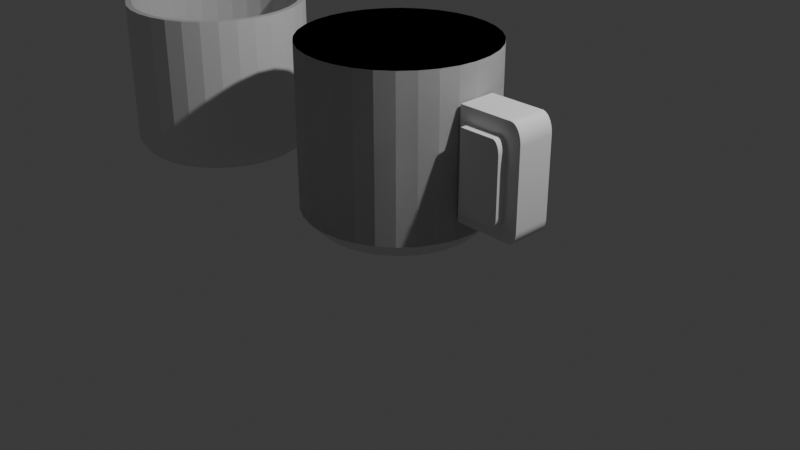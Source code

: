 # Source: taza.blend  (saved by Blender 4.4.30; exported with 4.5.12 LTS)
import bpy
from mathutils import Matrix  # noqa: F401  (used for matrix-valued properties, if any)

bpy.ops.wm.read_factory_settings(use_empty=True)
scene = bpy.context.scene
scene.name = 'Scene'

# ---- collections
col_collection = bpy.data.collections.new('Collection'); scene.collection.children.link(col_collection)

# ---- world
world_world = bpy.data.worlds.new('World'); scene.world = world_world
world_world.use_nodes = True; world_world.node_tree.nodes.clear()
_N = world_world.node_tree.nodes; _L = world_world.node_tree.links
n0 = _N.new('ShaderNodeOutputWorld'); n0.name = 'World Output'; n0.location = (300, 300)
n1 = _N.new('ShaderNodeBackground'); n1.name = 'Background'; n1.location = (10, 300)
n1.inputs[0].default_value = (0.05088, 0.05088, 0.05088, 1.0)
_L.new(n1.outputs[0], n0.inputs[0])
n0.is_active_output = True
world_world.color = (0.05088, 0.05088, 0.05088)
world_world.sun_shadow_jitter_overblur = 0.0

# ---- cameras
cam_camera = bpy.data.cameras.new('Camera')
cam_camera.clip_end = 100.0
cam_camera.ortho_scale = 7.314

# ---- lights
light_light = bpy.data.lights.new('Light', 'POINT')
light_light.energy = 1000.0
light_light.shadow_soft_size = 0.1

# ---- meshes
me_cylinder = bpy.data.meshes.new('Cylinder')
me_cylinder.from_pydata([(0.0, 1.0, -1.0), (0.0, 1.0, 1.0), (0.1951, 0.9808, -1.0), (0.1951, 0.9808, 1.0), (0.3827, 0.9239, -1.0), (0.3827, 0.9239, 1.0), (0.5556, 0.8315, -1.0), (0.5556, 0.8315, 1.0), (0.7071, 0.7071, -1.0), (0.7071, 0.7071, 1.0), (0.8315, 0.5556, -1.0), (0.8315, 0.5556, 1.0), (0.9239, 0.3827, -1.0), (0.9239, 0.3827, 1.0), (0.9808, 0.1951, -1.0), (0.9808, 0.1951, 1.0), (1.0, 0.0, -1.0), (1.0, 0.0, 1.0), (0.9808, -0.1951, -1.0), (0.9808, -0.1951, 1.0), (0.9239, -0.3827, -1.0), (0.9239, -0.3827, 1.0), (0.8315, -0.5556, -1.0), (0.8315, -0.5556, 1.0), (0.7071, -0.7071, -1.0), (0.7071, -0.7071, 1.0), (0.5556, -0.8315, -1.0), (0.5556, -0.8315, 1.0), (0.3827, -0.9239, -1.0), (0.3827, -0.9239, 1.0), (0.1951, -0.9808, -1.0), (0.1951, -0.9808, 1.0), (0.0, -1.0, -1.0), (0.0, -1.0, 1.0), (-0.1951, -0.9808, -1.0), (-0.1951, -0.9808, 1.0), (-0.3827, -0.9239, -1.0), (-0.3827, -0.9239, 1.0), (-0.5556, -0.8315, -1.0), (-0.5556, -0.8315, 1.0), (-0.7071, -0.7071, -1.0), (-0.7071, -0.7071, 1.0), (-0.8315, -0.5556, -1.0), (-0.8315, -0.5556, 1.0), (-0.9239, -0.3827, -1.0), (-0.9239, -0.3827, 1.0), (-0.9808, -0.1951, -1.0), (-0.9808, -0.1951, 1.0), (-1.0, 0.0, -1.0), (-1.0, 0.0, 1.0), (-0.9808, 0.1951, -1.0), (-0.9808, 0.1951, 1.0), (-0.9239, 0.3827, -1.0), (-0.9239, 0.3827, 1.0), (-0.8315, 0.5556, -1.0), (-0.8315, 0.5556, 1.0), (-0.7071, 0.7071, -1.0), (-0.7071, 0.7071, 1.0), (-0.5556, 0.8315, -1.0), (-0.5556, 0.8315, 1.0), (-0.3827, 0.9239, -1.0), (-0.3827, 0.9239, 1.0), (-0.1951, 0.9808, -1.0), (-0.1951, 0.9808, 1.0), (0.0, 1.0, -1.0), (0.0, 1.0, 1.0), (0.1951, 0.9808, -1.0), (0.1951, 0.9808, 1.0), (0.3827, 0.9239, -1.0), (0.3827, 0.9239, 1.0), (0.5556, 0.8315, -1.0), (0.5556, 0.8315, 1.0), (0.7071, 0.7071, -1.0), (0.7071, 0.7071, 1.0), (0.8315, 0.5556, -1.0), (0.8315, 0.5556, 1.0), (0.9239, 0.3827, -1.0), (0.9239, 0.3827, 1.0), (0.9808, 0.1951, -1.0), (0.9808, 0.1951, 1.0), (1.0, 0.0, -1.0), (1.0, 0.0, 1.0), (0.9808, -0.1951, -1.0), (0.9808, -0.1951, 1.0), (0.9239, -0.3827, -1.0), (0.9239, -0.3827, 1.0), (0.8315, -0.5556, -1.0), (0.8315, -0.5556, 1.0), (0.7071, -0.7071, -1.0), (0.7071, -0.7071, 1.0), (0.5556, -0.8315, -1.0), (0.5556, -0.8315, 1.0), (0.3827, -0.9239, -1.0), (0.3827, -0.9239, 1.0), (0.1951, -0.9808, -1.0), (0.1951, -0.9808, 1.0), (0.0, -1.0, -1.0), (0.0, -1.0, 1.0), (-0.1951, -0.9808, -1.0), (-0.1951, -0.9808, 1.0), (-0.3827, -0.9239, -1.0), (-0.3827, -0.9239, 1.0), (-0.5556, -0.8315, -1.0), (-0.5556, -0.8315, 1.0), (-0.7071, -0.7071, -1.0), (-0.7071, -0.7071, 1.0), (-0.8315, -0.5556, -1.0), (-0.8315, -0.5556, 1.0), (-0.9239, -0.3827, -1.0), (-0.9239, -0.3827, 1.0), (-0.9808, -0.1951, -1.0), (-0.9808, -0.1951, 1.0), (-1.0, 0.0, -1.0), (-1.0, 0.0, 1.0), (-0.9808, 0.1951, -1.0), (-0.9808, 0.1951, 1.0), (-0.9239, 0.3827, -1.0), (-0.9239, 0.3827, 1.0), (-0.8315, 0.5556, -1.0), (-0.8315, 0.5556, 1.0), (-0.7071, 0.7071, -1.0), (-0.7071, 0.7071, 1.0), (-0.5556, 0.8315, -1.0), (-0.5556, 0.8315, 1.0), (-0.3827, 0.9239, -1.0), (-0.3827, 0.9239, 1.0), (-0.1951, 0.9808, -1.0), (-0.1951, 0.9808, 1.0), (0.0, 1.0, -1.0), (0.0, 1.0, 1.0), (0.1951, 0.9808, -1.0), (0.1951, 0.9808, 1.0), (0.3827, 0.9239, -1.0), (0.3827, 0.9239, 1.0), (0.5556, 0.8315, -1.0), (0.5556, 0.8315, 1.0), (0.7071, 0.7071, -1.0), (0.7071, 0.7071, 1.0), (0.8315, 0.5556, -1.0), (0.8315, 0.5556, 1.0), (0.9239, 0.3827, -1.0), (0.9239, 0.3827, 1.0), (0.9808, 0.1951, -1.0), (0.9808, 0.1951, 1.0), (1.0, 0.0, -1.0), (1.0, 0.0, 1.0), (0.9808, -0.1951, -1.0), (0.9808, -0.1951, 1.0), (0.9239, -0.3827, -1.0), (0.9239, -0.3827, 1.0), (0.8315, -0.5556, -1.0), (0.8315, -0.5556, 1.0), (0.7071, -0.7071, -1.0), (0.7071, -0.7071, 1.0), (0.5556, -0.8315, -1.0), (0.5556, -0.8315, 1.0), (0.3827, -0.9239, -1.0), (0.3827, -0.9239, 1.0), (0.1951, -0.9808, -1.0), (0.1951, -0.9808, 1.0), (0.0, -1.0, -1.0), (0.0, -1.0, 1.0), (-0.1951, -0.9808, -1.0), (-0.1951, -0.9808, 1.0), (-0.3827, -0.9239, -1.0), (-0.3827, -0.9239, 1.0), (-0.5556, -0.8315, -1.0), (-0.5556, -0.8315, 1.0), (-0.7071, -0.7071, -1.0), (-0.7071, -0.7071, 1.0), (-0.8315, -0.5556, -1.0), (-0.8315, -0.5556, 1.0), (-0.9239, -0.3827, -1.0), (-0.9239, -0.3827, 1.0), (-0.9808, -0.1951, -1.0), (-0.9808, -0.1951, 1.0), (-1.0, 0.0, -1.0), (-1.0, 0.0, 1.0), (-0.9808, 0.1951, -1.0), (-0.9808, 0.1951, 1.0), (-0.9239, 0.3827, -1.0), (-0.9239, 0.3827, 1.0), (-0.8315, 0.5556, -1.0), (-0.8315, 0.5556, 1.0), (-0.7071, 0.7071, -1.0), (-0.7071, 0.7071, 1.0), (-0.5556, 0.8315, -1.0), (-0.5556, 0.8315, 1.0), (-0.3827, 0.9239, -1.0), (-0.3827, 0.9239, 1.0), (-0.1951, 0.9808, -1.0), (-0.1951, 0.9808, 1.0), (2.023e-09, 0.8329, -1.206), (0.1625, 0.8169, -1.206), (0.3187, 0.7695, -1.206), (0.4627, 0.6925, -1.206), (0.5889, 0.5889, -1.206), (0.6925, 0.4627, -1.206), (0.7695, 0.3187, -1.206), (0.8169, 0.1625, -1.206), (0.8329, 2.49e-09, -1.206), (0.8169, -0.1625, -1.206), (0.7695, -0.3187, -1.206), (0.6925, -0.4627, -1.206), (0.5889, -0.5889, -1.206), (0.4627, -0.6925, -1.206), (0.3187, -0.7695, -1.206), (0.1625, -0.8169, -1.206), (2.023e-09, -0.8329, -1.206), (-0.1625, -0.8169, -1.206), (-0.3187, -0.7695, -1.206), (-0.4627, -0.6925, -1.206), (-0.5889, -0.5889, -1.206), (-0.6925, -0.4627, -1.206), (-0.7695, -0.3187, -1.206), (-0.8169, -0.1625, -1.206), (-0.8329, 2.49e-09, -1.206), (-0.8169, 0.1625, -1.206), (-0.7695, 0.3187, -1.206), (-0.6925, 0.4627, -1.206), (-0.5889, 0.5889, -1.206), (-0.4627, 0.6925, -1.206), (-0.3187, 0.7695, -1.206), (-0.1625, 0.8169, -1.206)], [], [(0, 2, 3, 1), (2, 4, 5, 3), (4, 6, 7, 5), (6, 8, 9, 7), (8, 10, 11, 9), (10, 12, 13, 11), (12, 14, 15, 13), (14, 16, 17, 15), (16, 18, 19, 17), (18, 20, 21, 19), (20, 22, 23, 21), (22, 24, 25, 23), (24, 26, 27, 25), (26, 28, 29, 27), (28, 30, 31, 29), (30, 32, 33, 31), (32, 34, 35, 33), (34, 36, 37, 35), (36, 38, 39, 37), (38, 40, 41, 39), (40, 42, 43, 41), (42, 44, 45, 43), (44, 46, 47, 45), (46, 48, 49, 47), (48, 50, 51, 49), (50, 52, 53, 51), (52, 54, 55, 53), (54, 56, 57, 55), (56, 58, 59, 57), (58, 60, 61, 59), (3, 5, 7, 9, 11, 13, 15, 17, 19, 21, 23, 25, 27, 29, 31, 33, 35, 37, 39, 41, 43, 45, 47, 49, 51, 53, 55, 57, 59, 61, 63, 1), (60, 62, 63, 61), (62, 0, 1, 63), (0, 62, 60, 58, 56, 54, 52, 50, 48, 46, 44, 42, 40, 38, 36, 34, 32, 30, 28, 26, 24, 22, 20, 18, 16, 14, 12, 10, 8, 6, 4, 2), (64, 66, 67, 65), (66, 68, 69, 67), (68, 70, 71, 69), (70, 72, 73, 71), (72, 74, 75, 73), (74, 76, 77, 75), (76, 78, 79, 77), (78, 80, 81, 79), (80, 82, 83, 81), (82, 84, 85, 83), (84, 86, 87, 85), (86, 88, 89, 87), (88, 90, 91, 89), (90, 92, 93, 91), (92, 94, 95, 93), (94, 96, 97, 95), (96, 98, 99, 97), (98, 100, 101, 99), (100, 102, 103, 101), (102, 104, 105, 103), (104, 106, 107, 105), (106, 108, 109, 107), (108, 110, 111, 109), (110, 112, 113, 111), (112, 114, 115, 113), (114, 116, 117, 115), (116, 118, 119, 117), (118, 120, 121, 119), (120, 122, 123, 121), (122, 124, 125, 123), (67, 69, 71, 73, 75, 77, 79, 81, 83, 85, 87, 89, 91, 93, 95, 97, 99, 101, 103, 105, 107, 109, 111, 113, 115, 117, 119, 121, 123, 125, 127, 65), (124, 126, 127, 125), (126, 64, 65, 127), (64, 126, 124, 122, 120, 118, 116, 114, 112, 110, 108, 106, 104, 102, 100, 98, 96, 94, 92, 90, 88, 86, 84, 82, 80, 78, 76, 74, 72, 70, 68, 66), (128, 129, 131, 130), (130, 131, 133, 132), (132, 133, 135, 134), (134, 135, 137, 136), (136, 137, 139, 138), (138, 139, 141, 140), (140, 141, 143, 142), (142, 143, 145, 144), (144, 145, 147, 146), (146, 147, 149, 148), (148, 149, 151, 150), (150, 151, 153, 152), (152, 153, 155, 154), (154, 155, 157, 156), (156, 157, 159, 158), (158, 159, 161, 160), (160, 161, 163, 162), (162, 163, 165, 164), (164, 165, 167, 166), (166, 167, 169, 168), (168, 169, 171, 170), (170, 171, 173, 172), (172, 173, 175, 174), (174, 175, 177, 176), (176, 177, 179, 178), (178, 179, 181, 180), (180, 181, 183, 182), (182, 183, 185, 184), (184, 185, 187, 186), (186, 187, 189, 188), (131, 129, 191, 189, 187, 185, 183, 181, 179, 177, 175, 173, 171, 169, 167, 165, 163, 161, 159, 157, 155, 153, 151, 149, 147, 145, 143, 141, 139, 137, 135, 133), (188, 189, 191, 190), (190, 191, 129, 128), (134, 136, 196, 195), (192, 193, 194, 195, 196, 197, 198, 199, 200, 201, 202, 203, 204, 205, 206, 207, 208, 209, 210, 211, 212, 213, 214, 215, 216, 217, 218, 219, 220, 221, 222, 223), (152, 154, 205, 204), (170, 172, 214, 213), (188, 190, 223, 222), (144, 146, 201, 200), (162, 164, 210, 209), (180, 182, 219, 218), (136, 138, 197, 196), (154, 156, 206, 205), (172, 174, 215, 214), (128, 130, 193, 192), (190, 128, 192, 223), (146, 148, 202, 201), (164, 166, 211, 210), (182, 184, 220, 219), (138, 140, 198, 197), (156, 158, 207, 206), (174, 176, 216, 215), (130, 132, 194, 193), (148, 150, 203, 202), (166, 168, 212, 211), (184, 186, 221, 220), (140, 142, 199, 198), (158, 160, 208, 207), (176, 178, 217, 216), (132, 134, 195, 194), (150, 152, 204, 203), (168, 170, 213, 212), (186, 188, 222, 221), (142, 144, 200, 199), (160, 162, 209, 208), (178, 180, 218, 217)])
_uv = me_cylinder.uv_layers.new(name='UVMap')
_uv.uv.foreach_set('vector', [1.0, 0.5, 0.9688, 0.5, 0.9688, 1.0, 1.0, 1.0, 0.9688, 0.5, 0.9375, 0.5, 0.9375, 1.0, 0.9688, 1.0, 0.9375, 0.5, 0.9062, 0.5, 0.9062, 1.0, 0.9375, 1.0, 0.9062, 0.5, 0.875, 0.5, 0.875, 1.0, 0.9062, 1.0, 0.875, 0.5, 0.8438, 0.5, 0.8438, 1.0, 0.875, 1.0, 0.8438, 0.5, 0.8125, 0.5, 0.8125, 1.0, 0.8438, 1.0, 0.8125, 0.5, 0.7812, 0.5, 0.7812, 1.0, 0.8125, 1.0, 0.7812, 0.5, 0.75, 0.5, 0.75, 1.0, 0.7812, 1.0, 0.75, 0.5, 0.7188, 0.5, 0.7188, 1.0, 0.75, 1.0, 0.7188, 0.5, 0.6875, 0.5, 0.6875, 1.0, 0.7188, 1.0, 0.6875, 0.5, 0.6562, 0.5, 0.6562, 1.0, 0.6875, 1.0, 0.6562, 0.5, 0.625, 0.5, 0.625, 1.0, 0.6562, 1.0, 0.625, 0.5, 0.5938, 0.5, 0.5938, 1.0, 0.625, 1.0, 0.5938, 0.5, 0.5625, 0.5, 0.5625, 1.0, 0.5938, 1.0, 0.5625, 0.5, 0.5312, 0.5, 0.5312, 1.0, 0.5625, 1.0, 0.5312, 0.5, 0.5, 0.5, 0.5, 1.0, 0.5312, 1.0, 0.5, 0.5, 0.4688, 0.5, 0.4688, 1.0, 0.5, 1.0, 0.4688, 0.5, 0.4375, 0.5, 0.4375, 1.0, 0.4688, 1.0, 0.4375, 0.5, 0.4062, 0.5, 0.4062, 1.0, 0.4375, 1.0, 0.4062, 0.5, 0.375, 0.5, 0.375, 1.0, 0.4062, 1.0, 0.375, 0.5, 0.3438, 0.5, 0.3438, 1.0, 0.375, 1.0, 0.3438, 0.5, 0.3125, 0.5, 0.3125, 1.0, 0.3438, 1.0, 0.3125, 0.5, 0.2812, 0.5, 0.2812, 1.0, 0.3125, 1.0, 0.2812, 0.5, 0.25, 0.5, 0.25, 1.0, 0.2812, 1.0, 0.25, 0.5, 0.2188, 0.5, 0.2188, 1.0, 0.25, 1.0, 0.2188, 0.5, 0.1875, 0.5, 0.1875, 1.0, 0.2188, 1.0, 0.1875, 0.5, 0.1562, 0.5, 0.1562, 1.0, 0.1875, 1.0, 0.1562, 0.5, 0.125, 0.5, 0.125, 1.0, 0.1562, 1.0, 0.125, 0.5, 0.09375, 0.5, 0.09375, 1.0, 0.125, 1.0, 0.09375, 0.5, 0.0625, 0.5, 0.0625, 1.0, 0.09375, 1.0, 0.2968, 0.4854, 0.3418, 0.4717, 0.3833, 0.4496, 0.4197, 0.4197, 0.4496, 0.3833, 0.4717, 0.3418, 0.4854, 0.2968, 0.49, 0.25, 0.4854, 0.2032, 0.4717, 0.1582, 0.4496, 0.1167, 0.4197, 0.08029, 0.3833, 0.05045, 0.3418, 0.02827, 0.2968, 0.01461, 0.25, 0.01, 0.2032, 0.01461, 0.1582, 0.02827, 0.1167, 0.05045, 0.08029, 0.08029, 0.05045, 0.1167, 0.02827, 0.1582, 0.01461, 0.2032, 0.01, 0.25, 0.01461, 0.2968, 0.02827, 0.3418, 0.05045, 0.3833, 0.08029, 0.4197, 0.1167, 0.4496, 0.1582, 0.4717, 0.2032, 0.4854, 0.25, 0.49, 0.0625, 0.5, 0.03125, 0.5, 0.03125, 1.0, 0.0625, 1.0, 0.03125, 0.5, 0.0, 0.5, 0.0, 1.0, 0.03125, 1.0, 0.75, 0.49, 0.7032, 0.4854, 0.6582, 0.4717, 0.6167, 0.4496, 0.5803, 0.4197, 0.5504, 0.3833, 0.5283, 0.3418, 0.5146, 0.2968, 0.51, 0.25, 0.5146, 0.2032, 0.5283, 0.1582, 0.5504, 0.1167, 0.5803, 0.08029, 0.6167, 0.05045, 0.6582, 0.02827, 0.7032, 0.01461, 0.75, 0.01, 0.7968, 0.01461, 0.8418, 0.02827, 0.8833, 0.05045, 0.9197, 0.08029, 0.9496, 0.1167, 0.9717, 0.1582, 0.9854, 0.2032, 0.99, 0.25, 0.9854, 0.2968, 0.9717, 0.3418, 0.9496, 0.3833, 0.9197, 0.4197, 0.8833, 0.4496, 0.8418, 0.4717, 0.7968, 0.4854, 1.0, 0.5, 0.9688, 0.5, 0.9688, 1.0, 1.0, 1.0, 0.9688, 0.5, 0.9375, 0.5, 0.9375, 1.0, 0.9688, 1.0, 0.9375, 0.5, 0.9062, 0.5, 0.9062, 1.0, 0.9375, 1.0, 0.9062, 0.5, 0.875, 0.5, 0.875, 1.0, 0.9062, 1.0, 0.875, 0.5, 0.8438, 0.5, 0.8438, 1.0, 0.875, 1.0, 0.8438, 0.5, 0.8125, 0.5, 0.8125, 1.0, 0.8438, 1.0, 0.8125, 0.5, 0.7812, 0.5, 0.7812, 1.0, 0.8125, 1.0, 0.7812, 0.5, 0.75, 0.5, 0.75, 1.0, 0.7812, 1.0, 0.75, 0.5, 0.7188, 0.5, 0.7188, 1.0, 0.75, 1.0, 0.7188, 0.5, 0.6875, 0.5, 0.6875, 1.0, 0.7188, 1.0, 0.6875, 0.5, 0.6562, 0.5, 0.6562, 1.0, 0.6875, 1.0, 0.6562, 0.5, 0.625, 0.5, 0.625, 1.0, 0.6562, 1.0, 0.625, 0.5, 0.5938, 0.5, 0.5938, 1.0, 0.625, 1.0, 0.5938, 0.5, 0.5625, 0.5, 0.5625, 1.0, 0.5938, 1.0, 0.5625, 0.5, 0.5312, 0.5, 0.5312, 1.0, 0.5625, 1.0, 0.5312, 0.5, 0.5, 0.5, 0.5, 1.0, 0.5312, 1.0, 0.5, 0.5, 0.4688, 0.5, 0.4688, 1.0, 0.5, 1.0, 0.4688, 0.5, 0.4375, 0.5, 0.4375, 1.0, 0.4688, 1.0, 0.4375, 0.5, 0.4062, 0.5, 0.4062, 1.0, 0.4375, 1.0, 0.4062, 0.5, 0.375, 0.5, 0.375, 1.0, 0.4062, 1.0, 0.375, 0.5, 0.3438, 0.5, 0.3438, 1.0, 0.375, 1.0, 0.3438, 0.5, 0.3125, 0.5, 0.3125, 1.0, 0.3438, 1.0, 0.3125, 0.5, 0.2812, 0.5, 0.2812, 1.0, 0.3125, 1.0, 0.2812, 0.5, 0.25, 0.5, 0.25, 1.0, 0.2812, 1.0, 0.25, 0.5, 0.2188, 0.5, 0.2188, 1.0, 0.25, 1.0, 0.2188, 0.5, 0.1875, 0.5, 0.1875, 1.0, 0.2188, 1.0, 0.1875, 0.5, 0.1562, 0.5, 0.1562, 1.0, 0.1875, 1.0, 0.1562, 0.5, 0.125, 0.5, 0.125, 1.0, 0.1562, 1.0, 0.125, 0.5, 0.09375, 0.5, 0.09375, 1.0, 0.125, 1.0, 0.09375, 0.5, 0.0625, 0.5, 0.0625, 1.0, 0.09375, 1.0, 0.2968, 0.4854, 0.3418, 0.4717, 0.3833, 0.4496, 0.4197, 0.4197, 0.4496, 0.3833, 0.4717, 0.3418, 0.4854, 0.2968, 0.49, 0.25, 0.4854, 0.2032, 0.4717, 0.1582, 0.4496, 0.1167, 0.4197, 0.08029, 0.3833, 0.05045, 0.3418, 0.02827, 0.2968, 0.01461, 0.25, 0.01, 0.2032, 0.01461, 0.1582, 0.02827, 0.1167, 0.05045, 0.08029, 0.08029, 0.05045, 0.1167, 0.02827, 0.1582, 0.01461, 0.2032, 0.01, 0.25, 0.01461, 0.2968, 0.02827, 0.3418, 0.05045, 0.3833, 0.08029, 0.4197, 0.1167, 0.4496, 0.1582, 0.4717, 0.2032, 0.4854, 0.25, 0.49, 0.0625, 0.5, 0.03125, 0.5, 0.03125, 1.0, 0.0625, 1.0, 0.03125, 0.5, 0.0, 0.5, 0.0, 1.0, 0.03125, 1.0, 0.75, 0.49, 0.7032, 0.4854, 0.6582, 0.4717, 0.6167, 0.4496, 0.5803, 0.4197, 0.5504, 0.3833, 0.5283, 0.3418, 0.5146, 0.2968, 0.51, 0.25, 0.5146, 0.2032, 0.5283, 0.1582, 0.5504, 0.1167, 0.5803, 0.08029, 0.6167, 0.05045, 0.6582, 0.02827, 0.7032, 0.01461, 0.75, 0.01, 0.7968, 0.01461, 0.8418, 0.02827, 0.8833, 0.05045, 0.9197, 0.08029, 0.9496, 0.1167, 0.9717, 0.1582, 0.9854, 0.2032, 0.99, 0.25, 0.9854, 0.2968, 0.9717, 0.3418, 0.9496, 0.3833, 0.9197, 0.4197, 0.8833, 0.4496, 0.8418, 0.4717, 0.7968, 0.4854, 1.0, 0.5, 1.0, 1.0, 0.9688, 1.0, 0.9688, 0.5, 0.9688, 0.5, 0.9688, 1.0, 0.9375, 1.0, 0.9375, 0.5, 0.9375, 0.5, 0.9375, 1.0, 0.9062, 1.0, 0.9062, 0.5, 0.9062, 0.5, 0.9062, 1.0, 0.875, 1.0, 0.875, 0.5, 0.875, 0.5, 0.875, 1.0, 0.8438, 1.0, 0.8438, 0.5, 0.8438, 0.5, 0.8438, 1.0, 0.8125, 1.0, 0.8125, 0.5, 0.8125, 0.5, 0.8125, 1.0, 0.7812, 1.0, 0.7812, 0.5, 0.7812, 0.5, 0.7812, 1.0, 0.75, 1.0, 0.75, 0.5, 0.75, 0.5, 0.75, 1.0, 0.7188, 1.0, 0.7188, 0.5, 0.7188, 0.5, 0.7188, 1.0, 0.6875, 1.0, 0.6875, 0.5, 0.6875, 0.5, 0.6875, 1.0, 0.6562, 1.0, 0.6562, 0.5, 0.6562, 0.5, 0.6562, 1.0, 0.625, 1.0, 0.625, 0.5, 0.625, 0.5, 0.625, 1.0, 0.5938, 1.0, 0.5938, 0.5, 0.5938, 0.5, 0.5938, 1.0, 0.5625, 1.0, 0.5625, 0.5, 0.5625, 0.5, 0.5625, 1.0, 0.5312, 1.0, 0.5312, 0.5, 0.5312, 0.5, 0.5312, 1.0, 0.5, 1.0, 0.5, 0.5, 0.5, 0.5, 0.5, 1.0, 0.4688, 1.0, 0.4688, 0.5, 0.4688, 0.5, 0.4688, 1.0, 0.4375, 1.0, 0.4375, 0.5, 0.4375, 0.5, 0.4375, 1.0, 0.4062, 1.0, 0.4062, 0.5, 0.4062, 0.5, 0.4062, 1.0, 0.375, 1.0, 0.375, 0.5, 0.375, 0.5, 0.375, 1.0, 0.3438, 1.0, 0.3438, 0.5, 0.3438, 0.5, 0.3438, 1.0, 0.3125, 1.0, 0.3125, 0.5, 0.3125, 0.5, 0.3125, 1.0, 0.2812, 1.0, 0.2812, 0.5, 0.2812, 0.5, 0.2812, 1.0, 0.25, 1.0, 0.25, 0.5, 0.25, 0.5, 0.25, 1.0, 0.2188, 1.0, 0.2188, 0.5, 0.2188, 0.5, 0.2188, 1.0, 0.1875, 1.0, 0.1875, 0.5, 0.1875, 0.5, 0.1875, 1.0, 0.1562, 1.0, 0.1562, 0.5, 0.1562, 0.5, 0.1562, 1.0, 0.125, 1.0, 0.125, 0.5, 0.125, 0.5, 0.125, 1.0, 0.09375, 1.0, 0.09375, 0.5, 0.09375, 0.5, 0.09375, 1.0, 0.0625, 1.0, 0.0625, 0.5, 0.2968, 0.4854, 0.25, 0.49, 0.2032, 0.4854, 0.1582, 0.4717, 0.1167, 0.4496, 0.08029, 0.4197, 0.05045, 0.3833, 0.02827, 0.3418, 0.01461, 0.2968, 0.01, 0.25, 0.01461, 0.2032, 0.02827, 0.1582, 0.05045, 0.1167, 0.08029, 0.08029, 0.1167, 0.05045, 0.1582, 0.02827, 0.2032, 0.01461, 0.25, 0.01, 0.2968, 0.01461, 0.3418, 0.02827, 0.3833, 0.05045, 0.4197, 0.08029, 0.4496, 0.1167, 0.4717, 0.1582, 0.4854, 0.2032, 0.49, 0.25, 0.4854, 0.2968, 0.4717, 0.3418, 0.4496, 0.3833, 0.4197, 0.4197, 0.3833, 0.4496, 0.3418, 0.4717, 0.0625, 0.5, 0.0625, 1.0, 0.03125, 1.0, 0.03125, 0.5, 0.03125, 0.5, 0.03125, 1.0, 0.0, 1.0, 0.0, 0.5, 0.9062, 0.5, 0.875, 0.5, 0.875, 0.5, 0.9062, 0.5, 0.75, 0.49, 0.7968, 0.4854, 0.8418, 0.4717, 0.8833, 0.4496, 0.9197, 0.4197, 0.9496, 0.3833, 0.9717, 0.3418, 0.9854, 0.2968, 0.99, 0.25, 0.9854, 0.2032, 0.9717, 0.1582, 0.9496, 0.1167, 0.9197, 0.08029, 0.8833, 0.05045, 0.8418, 0.02827, 0.7968, 0.01461, 0.75, 0.01, 0.7032, 0.01461, 0.6582, 0.02827, 0.6167, 0.05045, 0.5803, 0.08029, 0.5504, 0.1167, 0.5283, 0.1582, 0.5146, 0.2032, 0.51, 0.25, 0.5146, 0.2968, 0.5283, 0.3418, 0.5504, 0.3833, 0.5803, 0.4197, 0.6167, 0.4496, 0.6582, 0.4717, 0.7032, 0.4854, 0.625, 0.5, 0.5938, 0.5, 0.5938, 0.5, 0.625, 0.5, 0.3438, 0.5, 0.3125, 0.5, 0.3125, 0.5, 0.3438, 0.5, 0.0625, 0.5, 0.03125, 0.5, 0.03125, 0.5, 0.0625, 0.5, 0.75, 0.5, 0.7188, 0.5, 0.7188, 0.5, 0.75, 0.5, 0.4688, 0.5, 0.4375, 0.5, 0.4375, 0.5, 0.4688, 0.5, 0.1875, 0.5, 0.1562, 0.5, 0.1562, 0.5, 0.1875, 0.5, 0.875, 0.5, 0.8438, 0.5, 0.8438, 0.5, 0.875, 0.5, 0.5938, 0.5, 0.5625, 0.5, 0.5625, 0.5, 0.5938, 0.5, 0.3125, 0.5, 0.2812, 0.5, 0.2812, 0.5, 0.3125, 0.5, 1.0, 0.5, 0.9688, 0.5, 0.9688, 0.5, 1.0, 0.5, 0.03125, 0.5, 0.0, 0.5, 0.0, 0.5, 0.03125, 0.5, 0.7188, 0.5, 0.6875, 0.5, 0.6875, 0.5, 0.7188, 0.5, 0.4375, 0.5, 0.4062, 0.5, 0.4062, 0.5, 0.4375, 0.5, 0.1562, 0.5, 0.125, 0.5, 0.125, 0.5, 0.1562, 0.5, 0.8438, 0.5, 0.8125, 0.5, 0.8125, 0.5, 0.8438, 0.5, 0.5625, 0.5, 0.5312, 0.5, 0.5312, 0.5, 0.5625, 0.5, 0.2812, 0.5, 0.25, 0.5, 0.25, 0.5, 0.2812, 0.5, 0.9688, 0.5, 0.9375, 0.5, 0.9375, 0.5, 0.9688, 0.5, 0.6875, 0.5, 0.6562, 0.5, 0.6562, 0.5, 0.6875, 0.5, 0.4062, 0.5, 0.375, 0.5, 0.375, 0.5, 0.4062, 0.5, 0.125, 0.5, 0.09375, 0.5, 0.09375, 0.5, 0.125, 0.5, 0.8125, 0.5, 0.7812, 0.5, 0.7812, 0.5, 0.8125, 0.5, 0.5312, 0.5, 0.5, 0.5, 0.5, 0.5, 0.5312, 0.5, 0.25, 0.5, 0.2188, 0.5, 0.2188, 0.5, 0.25, 0.5, 0.9375, 0.5, 0.9062, 0.5, 0.9062, 0.5, 0.9375, 0.5, 0.6562, 0.5, 0.625, 0.5, 0.625, 0.5, 0.6562, 0.5, 0.375, 0.5, 0.3438, 0.5, 0.3438, 0.5, 0.375, 0.5, 0.09375, 0.5, 0.0625, 0.5, 0.0625, 0.5, 0.09375, 0.5, 0.7812, 0.5, 0.75, 0.5, 0.75, 0.5, 0.7812, 0.5, 0.5, 0.5, 0.4688, 0.5, 0.4688, 0.5, 0.5, 0.5, 0.2188, 0.5, 0.1875, 0.5, 0.1875, 0.5, 0.2188, 0.5])
me_cylinder.update()
me_cube_001 = bpy.data.meshes.new('Cube.001')
me_cube_001.from_pydata([(-1.0, -1.0, -1.0), (-1.0, -1.0, 1.0), (-1.0, 1.0, -1.0), (-1.0, 1.0, 1.0), (1.0, -1.0, 0.6581), (0.6581, -1.0, 1.0), (0.9971, -1.0, 0.7027), (0.9883, -1.0, 0.7466), (0.974, -1.0, 0.7889), (0.9542, -1.0, 0.829), (0.9293, -1.0, 0.8662), (0.8998, -1.0, 0.8998), (0.8662, -1.0, 0.9293), (0.829, -1.0, 0.9542), (0.7889, -1.0, 0.974), (0.7466, -1.0, 0.9883), (0.7027, -1.0, 0.9971), (0.6581, 1.0, 1.0), (1.0, 1.0, 0.6581), (0.7027, 1.0, 0.9971), (0.7466, 1.0, 0.9883), (0.7889, 1.0, 0.974), (0.829, 1.0, 0.9542), (0.8662, 1.0, 0.9293), (0.8998, 1.0, 0.8998), (0.9293, 1.0, 0.8662), (0.9542, 1.0, 0.829), (0.974, 1.0, 0.7889), (0.9883, 1.0, 0.7466), (0.9971, 1.0, 0.7027), (0.7627, -1.0, -1.0), (1.0, -1.0, -0.7627), (0.7875, -1.0, -0.9987), (0.8121, -1.0, -0.9948), (0.836, -1.0, -0.9884), (0.8592, -1.0, -0.9795), (0.8814, -1.0, -0.9682), (0.9022, -1.0, -0.9547), (0.9215, -1.0, -0.9391), (0.9391, -1.0, -0.9215), (0.9547, -1.0, -0.9022), (0.9682, -1.0, -0.8814), (0.9795, -1.0, -0.8592), (0.9884, -1.0, -0.836), (0.9948, -1.0, -0.8121), (0.9987, -1.0, -0.7875), (1.0, 1.0, -0.7627), (0.7627, 1.0, -1.0), (0.9987, 1.0, -0.7875), (0.9948, 1.0, -0.8121), (0.9884, 1.0, -0.836), (0.9795, 1.0, -0.8592), (0.9682, 1.0, -0.8814), (0.9547, 1.0, -0.9022), (0.9391, 1.0, -0.9215), (0.9215, 1.0, -0.9391), (0.9022, 1.0, -0.9547), (0.8814, 1.0, -0.9682), (0.8592, 1.0, -0.9795), (0.836, 1.0, -0.9884), (0.8121, 1.0, -0.9948), (0.7875, 1.0, -0.9987)], [], [(0, 1, 3, 2), (2, 3, 17, 19, 20, 21, 22, 23, 24, 25, 26, 27, 28, 29, 18, 46, 48, 49, 50, 51, 52, 53, 54, 55, 56, 57, 58, 59, 60, 61, 47), (30, 32, 33, 34, 35, 36, 37, 38, 39, 40, 41, 42, 43, 44, 45, 31, 4, 6, 7, 8, 9, 10, 11, 12, 13, 14, 15, 16, 5, 1, 0), (2, 47, 30, 0), (17, 5, 16, 19), (19, 16, 15, 20), (20, 15, 14, 21), (21, 14, 13, 22), (22, 13, 12, 23), (23, 12, 11, 24), (24, 11, 10, 25), (25, 10, 9, 26), (26, 9, 8, 27), (27, 8, 7, 28), (28, 7, 6, 29), (29, 6, 4, 18), (17, 3, 1, 5), (30, 47, 61, 32), (32, 61, 60, 33), (33, 60, 59, 34), (34, 59, 58, 35), (35, 58, 57, 36), (36, 57, 56, 37), (37, 56, 55, 38), (38, 55, 54, 39), (39, 54, 53, 40), (40, 53, 52, 41), (41, 52, 51, 42), (42, 51, 50, 43), (43, 50, 49, 44), (44, 49, 48, 45), (45, 48, 46, 31), (46, 18, 4, 31)])
_uv = me_cube_001.uv_layers.new(name='UVMap')
_uv.uv.foreach_set('vector', [0.375, 0.0, 0.625, 0.0, 0.625, 0.25, 0.375, 0.25, 0.375, 0.25, 0.625, 0.25, 0.625, 0.4573, 0.6246, 0.4628, 0.6235, 0.4683, 0.6217, 0.4736, 0.6193, 0.4786, 0.6162, 0.4833, 0.6125, 0.4875, 0.6083, 0.4912, 0.6036, 0.4943, 0.5986, 0.4967, 0.5933, 0.4985, 0.5878, 0.4996, 0.5823, 0.5, 0.4047, 0.5, 0.4016, 0.4998, 0.3985, 0.4994, 0.3955, 0.4985, 0.3926, 0.4974, 0.3898, 0.496, 0.3872, 0.4943, 0.3848, 0.4924, 0.3826, 0.4902, 0.3807, 0.4878, 0.379, 0.4852, 0.3776, 0.4824, 0.3765, 0.4795, 0.3756, 0.4765, 0.3752, 0.4734, 0.375, 0.4703, 0.375, 0.7797, 0.3752, 0.7766, 0.3756, 0.7735, 0.3765, 0.7705, 0.3776, 0.7676, 0.379, 0.7648, 0.3807, 0.7622, 0.3826, 0.7598, 0.3848, 0.7576, 0.3872, 0.7557, 0.3898, 0.754, 0.3926, 0.7526, 0.3955, 0.7515, 0.3985, 0.7506, 0.4016, 0.7502, 0.4047, 0.75, 0.5823, 0.75, 0.5878, 0.7504, 0.5933, 0.7515, 0.5986, 0.7533, 0.6036, 0.7557, 0.6083, 0.7588, 0.6125, 0.7625, 0.6162, 0.7667, 0.6193, 0.7714, 0.6217, 0.7764, 0.6235, 0.7817, 0.6246, 0.7872, 0.625, 0.7927, 0.625, 1.0, 0.375, 1.0, 0.125, 0.5, 0.3453, 0.5, 0.3453, 0.75, 0.125, 0.75, 0.6677, 0.5, 0.6677, 0.75, 0.6622, 0.75, 0.6622, 0.5, 0.6622, 0.5, 0.6622, 0.75, 0.6567, 0.75, 0.6567, 0.5, 0.6567, 0.5, 0.6567, 0.75, 0.6514, 0.75, 0.6514, 0.5, 0.6514, 0.5, 0.6514, 0.75, 0.6464, 0.75, 0.6464, 0.5, 0.6464, 0.5, 0.6464, 0.75, 0.6417, 0.75, 0.6417, 0.5, 0.6417, 0.5, 0.6417, 0.75, 0.625, 0.75, 0.625, 0.5, 0.625, 0.5, 0.625, 0.75, 0.6083, 0.75, 0.6083, 0.5, 0.6083, 0.5, 0.6083, 0.75, 0.6036, 0.75, 0.6036, 0.5, 0.6036, 0.5, 0.6036, 0.75, 0.5986, 0.75, 0.5986, 0.5, 0.5986, 0.5, 0.5986, 0.75, 0.5933, 0.75, 0.5933, 0.5, 0.5933, 0.5, 0.5933, 0.75, 0.5878, 0.75, 0.5878, 0.5, 0.5878, 0.5, 0.5878, 0.75, 0.5823, 0.75, 0.5823, 0.5, 0.6677, 0.5, 0.875, 0.5, 0.875, 0.75, 0.6677, 0.75, 0.3453, 0.75, 0.3453, 0.5, 0.3484, 0.5, 0.3484, 0.75, 0.3484, 0.75, 0.3484, 0.5, 0.3515, 0.5, 0.3515, 0.75, 0.3515, 0.75, 0.3515, 0.5, 0.3545, 0.5, 0.3545, 0.75, 0.3545, 0.75, 0.3545, 0.5, 0.3574, 0.5, 0.3574, 0.75, 0.3574, 0.75, 0.3574, 0.5, 0.3602, 0.5, 0.3602, 0.75, 0.3602, 0.75, 0.3602, 0.5, 0.3628, 0.5, 0.3628, 0.75, 0.3628, 0.75, 0.3628, 0.5, 0.3652, 0.5, 0.3652, 0.75, 0.3652, 0.75, 0.3652, 0.5, 0.3848, 0.5, 0.3848, 0.75, 0.3848, 0.75, 0.3848, 0.5, 0.3872, 0.5, 0.3872, 0.75, 0.3872, 0.75, 0.3872, 0.5, 0.3898, 0.5, 0.3898, 0.75, 0.3898, 0.75, 0.3898, 0.5, 0.3926, 0.5, 0.3926, 0.75, 0.3926, 0.75, 0.3926, 0.5, 0.3955, 0.5, 0.3955, 0.75, 0.3955, 0.75, 0.3955, 0.5, 0.3985, 0.5, 0.3985, 0.75, 0.3985, 0.75, 0.3985, 0.5, 0.4016, 0.5, 0.4016, 0.75, 0.4016, 0.75, 0.4016, 0.5, 0.4047, 0.5, 0.4047, 0.75, 0.4047, 0.5, 0.5823, 0.5, 0.5823, 0.75, 0.4047, 0.75])
me_cube_001.update()
me_cube_002 = bpy.data.meshes.new('Cube.002')
me_cube_002.from_pydata([(-1.0, -1.0, -1.0), (-1.0, -1.0, 1.0), (-1.0, 1.0, -1.0), (-1.0, 1.0, 1.0), (1.0, -1.0, 0.6581), (0.6581, -1.0, 1.0), (0.9971, -1.0, 0.7027), (0.9883, -1.0, 0.7466), (0.974, -1.0, 0.7889), (0.9542, -1.0, 0.829), (0.9293, -1.0, 0.8662), (0.8998, -1.0, 0.8998), (0.8662, -1.0, 0.9293), (0.829, -1.0, 0.9542), (0.7889, -1.0, 0.974), (0.7466, -1.0, 0.9883), (0.7027, -1.0, 0.9971), (0.6581, 1.0, 1.0), (1.0, 1.0, 0.6581), (0.7027, 1.0, 0.9971), (0.7466, 1.0, 0.9883), (0.7889, 1.0, 0.974), (0.829, 1.0, 0.9542), (0.8662, 1.0, 0.9293), (0.8998, 1.0, 0.8998), (0.9293, 1.0, 0.8662), (0.9542, 1.0, 0.829), (0.974, 1.0, 0.7889), (0.9883, 1.0, 0.7466), (0.9971, 1.0, 0.7027), (0.7627, -1.0, -1.0), (1.0, -1.0, -0.7627), (0.7875, -1.0, -0.9987), (0.8121, -1.0, -0.9948), (0.836, -1.0, -0.9884), (0.8592, -1.0, -0.9795), (0.8814, -1.0, -0.9682), (0.9022, -1.0, -0.9547), (0.9215, -1.0, -0.9391), (0.9391, -1.0, -0.9215), (0.9547, -1.0, -0.9022), (0.9682, -1.0, -0.8814), (0.9795, -1.0, -0.8592), (0.9884, -1.0, -0.836), (0.9948, -1.0, -0.8121), (0.9987, -1.0, -0.7875), (1.0, 1.0, -0.7627), (0.7627, 1.0, -1.0), (0.9987, 1.0, -0.7875), (0.9948, 1.0, -0.8121), (0.9884, 1.0, -0.836), (0.9795, 1.0, -0.8592), (0.9682, 1.0, -0.8814), (0.9547, 1.0, -0.9022), (0.9391, 1.0, -0.9215), (0.9215, 1.0, -0.9391), (0.9022, 1.0, -0.9547), (0.8814, 1.0, -0.9682), (0.8592, 1.0, -0.9795), (0.836, 1.0, -0.9884), (0.8121, 1.0, -0.9948), (0.7875, 1.0, -0.9987)], [], [(0, 1, 3, 2), (2, 3, 17, 19, 20, 21, 22, 23, 24, 25, 26, 27, 28, 29, 18, 46, 48, 49, 50, 51, 52, 53, 54, 55, 56, 57, 58, 59, 60, 61, 47), (30, 32, 33, 34, 35, 36, 37, 38, 39, 40, 41, 42, 43, 44, 45, 31, 4, 6, 7, 8, 9, 10, 11, 12, 13, 14, 15, 16, 5, 1, 0), (2, 47, 30, 0), (17, 5, 16, 19), (19, 16, 15, 20), (20, 15, 14, 21), (21, 14, 13, 22), (22, 13, 12, 23), (23, 12, 11, 24), (24, 11, 10, 25), (25, 10, 9, 26), (26, 9, 8, 27), (27, 8, 7, 28), (28, 7, 6, 29), (29, 6, 4, 18), (17, 3, 1, 5), (30, 47, 61, 32), (32, 61, 60, 33), (33, 60, 59, 34), (34, 59, 58, 35), (35, 58, 57, 36), (36, 57, 56, 37), (37, 56, 55, 38), (38, 55, 54, 39), (39, 54, 53, 40), (40, 53, 52, 41), (41, 52, 51, 42), (42, 51, 50, 43), (43, 50, 49, 44), (44, 49, 48, 45), (45, 48, 46, 31), (46, 18, 4, 31)])
_uv = me_cube_002.uv_layers.new(name='UVMap')
_uv.uv.foreach_set('vector', [0.375, 0.0, 0.625, 0.0, 0.625, 0.25, 0.375, 0.25, 0.375, 0.25, 0.625, 0.25, 0.625, 0.4573, 0.6246, 0.4628, 0.6235, 0.4683, 0.6217, 0.4736, 0.6193, 0.4786, 0.6162, 0.4833, 0.6125, 0.4875, 0.6083, 0.4912, 0.6036, 0.4943, 0.5986, 0.4967, 0.5933, 0.4985, 0.5878, 0.4996, 0.5823, 0.5, 0.4047, 0.5, 0.4016, 0.4998, 0.3985, 0.4994, 0.3955, 0.4985, 0.3926, 0.4974, 0.3898, 0.496, 0.3872, 0.4943, 0.3848, 0.4924, 0.3826, 0.4902, 0.3807, 0.4878, 0.379, 0.4852, 0.3776, 0.4824, 0.3765, 0.4795, 0.3756, 0.4765, 0.3752, 0.4734, 0.375, 0.4703, 0.375, 0.7797, 0.3752, 0.7766, 0.3756, 0.7735, 0.3765, 0.7705, 0.3776, 0.7676, 0.379, 0.7648, 0.3807, 0.7622, 0.3826, 0.7598, 0.3848, 0.7576, 0.3872, 0.7557, 0.3898, 0.754, 0.3926, 0.7526, 0.3955, 0.7515, 0.3985, 0.7506, 0.4016, 0.7502, 0.4047, 0.75, 0.5823, 0.75, 0.5878, 0.7504, 0.5933, 0.7515, 0.5986, 0.7533, 0.6036, 0.7557, 0.6083, 0.7588, 0.6125, 0.7625, 0.6162, 0.7667, 0.6193, 0.7714, 0.6217, 0.7764, 0.6235, 0.7817, 0.6246, 0.7872, 0.625, 0.7927, 0.625, 1.0, 0.375, 1.0, 0.125, 0.5, 0.3453, 0.5, 0.3453, 0.75, 0.125, 0.75, 0.6677, 0.5, 0.6677, 0.75, 0.6622, 0.75, 0.6622, 0.5, 0.6622, 0.5, 0.6622, 0.75, 0.6567, 0.75, 0.6567, 0.5, 0.6567, 0.5, 0.6567, 0.75, 0.6514, 0.75, 0.6514, 0.5, 0.6514, 0.5, 0.6514, 0.75, 0.6464, 0.75, 0.6464, 0.5, 0.6464, 0.5, 0.6464, 0.75, 0.6417, 0.75, 0.6417, 0.5, 0.6417, 0.5, 0.6417, 0.75, 0.625, 0.75, 0.625, 0.5, 0.625, 0.5, 0.625, 0.75, 0.6083, 0.75, 0.6083, 0.5, 0.6083, 0.5, 0.6083, 0.75, 0.6036, 0.75, 0.6036, 0.5, 0.6036, 0.5, 0.6036, 0.75, 0.5986, 0.75, 0.5986, 0.5, 0.5986, 0.5, 0.5986, 0.75, 0.5933, 0.75, 0.5933, 0.5, 0.5933, 0.5, 0.5933, 0.75, 0.5878, 0.75, 0.5878, 0.5, 0.5878, 0.5, 0.5878, 0.75, 0.5823, 0.75, 0.5823, 0.5, 0.6677, 0.5, 0.875, 0.5, 0.875, 0.75, 0.6677, 0.75, 0.3453, 0.75, 0.3453, 0.5, 0.3484, 0.5, 0.3484, 0.75, 0.3484, 0.75, 0.3484, 0.5, 0.3515, 0.5, 0.3515, 0.75, 0.3515, 0.75, 0.3515, 0.5, 0.3545, 0.5, 0.3545, 0.75, 0.3545, 0.75, 0.3545, 0.5, 0.3574, 0.5, 0.3574, 0.75, 0.3574, 0.75, 0.3574, 0.5, 0.3602, 0.5, 0.3602, 0.75, 0.3602, 0.75, 0.3602, 0.5, 0.3628, 0.5, 0.3628, 0.75, 0.3628, 0.75, 0.3628, 0.5, 0.3652, 0.5, 0.3652, 0.75, 0.3652, 0.75, 0.3652, 0.5, 0.3848, 0.5, 0.3848, 0.75, 0.3848, 0.75, 0.3848, 0.5, 0.3872, 0.5, 0.3872, 0.75, 0.3872, 0.75, 0.3872, 0.5, 0.3898, 0.5, 0.3898, 0.75, 0.3898, 0.75, 0.3898, 0.5, 0.3926, 0.5, 0.3926, 0.75, 0.3926, 0.75, 0.3926, 0.5, 0.3955, 0.5, 0.3955, 0.75, 0.3955, 0.75, 0.3955, 0.5, 0.3985, 0.5, 0.3985, 0.75, 0.3985, 0.75, 0.3985, 0.5, 0.4016, 0.5, 0.4016, 0.75, 0.4016, 0.75, 0.4016, 0.5, 0.4047, 0.5, 0.4047, 0.75, 0.4047, 0.5, 0.5823, 0.5, 0.5823, 0.75, 0.4047, 0.75])
me_cube_002.update()
me_cylinder_001 = bpy.data.meshes.new('Cylinder.001')
me_cylinder_001.from_pydata([(0.0, 1.0, -1.0), (0.0, 1.0, 1.0), (0.1951, 0.9808, -1.0), (0.1951, 0.9808, 1.0), (0.3827, 0.9239, -1.0), (0.3827, 0.9239, 1.0), (0.5556, 0.8315, -1.0), (0.5556, 0.8315, 1.0), (0.7071, 0.7071, -1.0), (0.7071, 0.7071, 1.0), (0.8315, 0.5556, -1.0), (0.8315, 0.5556, 1.0), (0.9239, 0.3827, -1.0), (0.9239, 0.3827, 1.0), (0.9808, 0.1951, -1.0), (0.9808, 0.1951, 1.0), (1.0, 0.0, -1.0), (1.0, 0.0, 1.0), (0.9808, -0.1951, -1.0), (0.9808, -0.1951, 1.0), (0.9239, -0.3827, -1.0), (0.9239, -0.3827, 1.0), (0.8315, -0.5556, -1.0), (0.8315, -0.5556, 1.0), (0.7071, -0.7071, -1.0), (0.7071, -0.7071, 1.0), (0.5556, -0.8315, -1.0), (0.5556, -0.8315, 1.0), (0.3827, -0.9239, -1.0), (0.3827, -0.9239, 1.0), (0.1951, -0.9808, -1.0), (0.1951, -0.9808, 1.0), (0.0, -1.0, -1.0), (0.0, -1.0, 1.0), (-0.1951, -0.9808, -1.0), (-0.1951, -0.9808, 1.0), (-0.3827, -0.9239, -1.0), (-0.3827, -0.9239, 1.0), (-0.5556, -0.8315, -1.0), (-0.5556, -0.8315, 1.0), (-0.7071, -0.7071, -1.0), (-0.7071, -0.7071, 1.0), (-0.8315, -0.5556, -1.0), (-0.8315, -0.5556, 1.0), (-0.9239, -0.3827, -1.0), (-0.9239, -0.3827, 1.0), (-0.9808, -0.1951, -1.0), (-0.9808, -0.1951, 1.0), (-1.0, 0.0, -1.0), (-1.0, 0.0, 1.0), (-0.9808, 0.1951, -1.0), (-0.9808, 0.1951, 1.0), (-0.9239, 0.3827, -1.0), (-0.9239, 0.3827, 1.0), (-0.8315, 0.5556, -1.0), (-0.8315, 0.5556, 1.0), (-0.7071, 0.7071, -1.0), (-0.7071, 0.7071, 1.0), (-0.5556, 0.8315, -1.0), (-0.5556, 0.8315, 1.0), (-0.3827, 0.9239, -1.0), (-0.3827, 0.9239, 1.0), (-0.1951, 0.9808, -1.0), (-0.1951, 0.9808, 1.0), (-2.637e-08, 0.8894, -1.16), (0.1735, 0.8723, -1.16), (0.3404, 0.8217, -1.16), (0.4941, 0.7395, -1.16), (0.6289, 0.6289, -1.16), (0.7395, 0.4941, -1.16), (0.8217, 0.3404, -1.16), (0.8723, 0.1735, -1.16), (0.8894, 1.448e-09, -1.16), (0.8723, -0.1735, -1.16), (0.8217, -0.3404, -1.16), (0.7395, -0.4941, -1.16), (0.6289, -0.6289, -1.16), (0.4941, -0.7395, -1.16), (0.3404, -0.8217, -1.16), (0.1735, -0.8723, -1.16), (-2.637e-08, -0.8894, -1.16), (-0.1735, -0.8723, -1.16), (-0.3404, -0.8217, -1.16), (-0.4941, -0.7395, -1.16), (-0.6289, -0.6289, -1.16), (-0.7395, -0.4941, -1.16), (-0.8217, -0.3404, -1.16), (-0.8723, -0.1735, -1.16), (-0.8894, 1.448e-09, -1.16), (-0.8723, 0.1735, -1.16), (-0.8217, 0.3404, -1.16), (-0.7395, 0.4941, -1.16), (-0.6289, 0.6289, -1.16), (-0.4941, 0.7395, -1.16), (-0.3404, 0.8217, -1.16), (-0.1735, 0.8723, -1.16), (-2.637e-08, 0.8894, -1.16), (0.1735, 0.8723, -1.16), (0.3404, 0.8217, -1.16), (0.4941, 0.7395, -1.16), (0.6289, 0.6289, -1.16), (0.7395, 0.4941, -1.16), (0.8217, 0.3404, -1.16), (0.8723, 0.1735, -1.16), (0.8894, 1.448e-09, -1.16), (0.8723, -0.1735, -1.16), (0.8217, -0.3404, -1.16), (0.7395, -0.4941, -1.16), (0.6289, -0.6289, -1.16), (0.4941, -0.7395, -1.16), (0.3404, -0.8217, -1.16), (0.1735, -0.8723, -1.16), (-2.637e-08, -0.8894, -1.16), (-0.1735, -0.8723, -1.16), (-0.3404, -0.8217, -1.16), (-0.4941, -0.7395, -1.16), (-0.6289, -0.6289, -1.16), (-0.7395, -0.4941, -1.16), (-0.8217, -0.3404, -1.16), (-0.8723, -0.1735, -1.16), (-0.8894, 1.448e-09, -1.16), (-0.8723, 0.1735, -1.16), (-0.8217, 0.3404, -1.16), (-0.7395, 0.4941, -1.16), (-0.6289, 0.6289, -1.16), (-0.4941, 0.7395, -1.16), (-0.3404, 0.8217, -1.16), (-0.1735, 0.8723, -1.16), (-1.599e-08, 0.5393, -1.16), (0.1052, 0.529, -1.16), (0.2064, 0.4983, -1.16), (0.2996, 0.4484, -1.16), (0.3814, 0.3814, -1.16), (0.4484, 0.2996, -1.16), (0.4983, 0.2064, -1.16), (0.529, 0.1052, -1.16), (0.5393, 2.365e-09, -1.16), (0.529, -0.1052, -1.16), (0.4983, -0.2064, -1.16), (0.4484, -0.2996, -1.16), (0.3814, -0.3814, -1.16), (0.2996, -0.4484, -1.16), (0.2064, -0.4983, -1.16), (0.1052, -0.529, -1.16), (-1.599e-08, -0.5393, -1.16), (-0.1052, -0.529, -1.16), (-0.2064, -0.4983, -1.16), (-0.2996, -0.4484, -1.16), (-0.3814, -0.3814, -1.16), (-0.4484, -0.2996, -1.16), (-0.4983, -0.2064, -1.16), (-0.529, -0.1052, -1.16), (-0.5393, 2.365e-09, -1.16), (-0.529, 0.1052, -1.16), (-0.4983, 0.2064, -1.16), (-0.4484, 0.2996, -1.16), (-0.3814, 0.3814, -1.16), (-0.2996, 0.4484, -1.16), (-0.2064, 0.4983, -1.16), (-0.1052, 0.529, -1.16), (-7.841e-09, 0.2645, -1.16), (0.0516, 0.2594, -1.16), (0.1012, 0.2443, -1.16), (0.1469, 0.2199, -1.16), (0.187, 0.187, -1.16), (0.2199, 0.1469, -1.16), (0.2443, 0.1012, -1.16), (0.2594, 0.0516, -1.16), (0.2645, -4.508e-09, -1.16), (0.2594, -0.0516, -1.16), (0.2443, -0.1012, -1.16), (0.2199, -0.1469, -1.16), (0.187, -0.187, -1.16), (0.1469, -0.2199, -1.16), (0.1012, -0.2443, -1.16), (0.0516, -0.2594, -1.16), (-7.841e-09, -0.2645, -1.16), (-0.0516, -0.2594, -1.16), (-0.1012, -0.2443, -1.16), (-0.1469, -0.2199, -1.16), (-0.187, -0.187, -1.16), (-0.2199, -0.1469, -1.16), (-0.2443, -0.1012, -1.16), (-0.2594, -0.0516, -1.16), (-0.2645, -4.508e-09, -1.16), (-0.2594, 0.0516, -1.16), (-0.2443, 0.1012, -1.16), (-0.2199, 0.1469, -1.16), (-0.187, 0.187, -1.16), (-0.1469, 0.2199, -1.16), (-0.1012, 0.2443, -1.16), (-0.0516, 0.2594, -1.16), (0.0503, 0.2414, -1.16), (0.09809, 0.2087, -1.16), (0.1415, 0.1675, -1.16), (0.179, 0.1196, -1.16), (0.209, 0.06665, -1.16), (0.2303, 0.01077, -1.16), (0.2423, -0.04591, -1.16), (-0.004639, 0.2278, -1.16), (0.04183, 0.187, -1.16), (0.08602, 0.1386, -1.16), (0.1262, 0.08435, -1.16), (0.1609, 0.02645, -1.16), (0.1888, -0.03291, -1.16), (0.2087, -0.09146, -1.16), (-0.06084, 0.2045, -1.16), (-0.01856, 0.1564, -1.16), (0.02401, 0.1021, -1.16), (0.06524, 0.04359, -1.16), (0.1035, -0.0169, -1.16), (0.1374, -0.07702, -1.16), (0.1656, -0.1345, -1.16), (-0.1154, 0.1728, -1.16), (-0.07952, 0.119, -1.16), (-0.04054, 0.06067, -1.16), (-4.098e-08, -2.421e-08, -1.16), (0.04054, -0.06067, -1.16), (0.07952, -0.119, -1.16), (0.1154, -0.1728, -1.16), (-0.1656, 0.1345, -1.16), (-0.1374, 0.07702, -1.16), (-0.1035, 0.0169, -1.16), (-0.06524, -0.04359, -1.16), (-0.02401, -0.1021, -1.16), (0.01856, -0.1564, -1.16), (0.06084, -0.2045, -1.16), (-0.2087, 0.09146, -1.16), (-0.1888, 0.03291, -1.16), (-0.1609, -0.02645, -1.16), (-0.1262, -0.08435, -1.16), (-0.08602, -0.1386, -1.16), (-0.04183, -0.187, -1.16), (0.004639, -0.2278, -1.16), (-0.2423, 0.04591, -1.16), (-0.2303, -0.01077, -1.16), (-0.209, -0.06665, -1.16), (-0.179, -0.1196, -1.16), (-0.1415, -0.1675, -1.16), (-0.09809, -0.2087, -1.16), (-0.0503, -0.2414, -1.16), (-1.558e-08, 0.9346, 1.0), (0.1823, 0.9167, 1.0), (0.3577, 0.8635, 1.0), (0.5193, 0.7771, 1.0), (0.6609, 0.6609, 1.0), (0.7771, 0.5193, 1.0), (0.8635, 0.3577, 1.0), (0.9167, 0.1823, 1.0), (0.9346, 8.556e-10, 1.0), (0.9167, -0.1823, 1.0), (0.8635, -0.3577, 1.0), (0.7771, -0.5193, 1.0), (0.6609, -0.6609, 1.0), (0.5193, -0.7771, 1.0), (0.3577, -0.8635, 1.0), (0.1823, -0.9167, 1.0), (-1.558e-08, -0.9346, 1.0), (-0.1823, -0.9167, 1.0), (-0.3577, -0.8635, 1.0), (-0.5193, -0.7771, 1.0), (-0.6609, -0.6609, 1.0), (-0.7771, -0.5193, 1.0), (-0.8635, -0.3577, 1.0), (-0.9167, -0.1823, 1.0), (-0.9346, 8.556e-10, 1.0), (-0.9167, 0.1823, 1.0), (-0.8635, 0.3577, 1.0), (-0.7771, 0.5193, 1.0), (-0.6609, 0.6609, 1.0), (-0.5193, 0.7771, 1.0), (-0.3577, 0.8635, 1.0), (-0.1823, 0.9167, 1.0), (-1.558e-08, 0.9346, -0.827), (0.1823, 0.9167, -0.827), (0.3577, 0.8635, -0.827), (0.5193, 0.7771, -0.827), (0.6609, 0.6609, -0.827), (0.7771, 0.5193, -0.827), (0.8635, 0.3577, -0.827), (0.9167, 0.1823, -0.827), (0.9346, 8.556e-10, -0.827), (0.9167, -0.1823, -0.827), (0.8635, -0.3577, -0.827), (0.7771, -0.5193, -0.827), (0.6609, -0.6609, -0.827), (0.5193, -0.7771, -0.827), (0.3577, -0.8635, -0.827), (0.1823, -0.9167, -0.827), (-1.558e-08, -0.9346, -0.827), (-0.1823, -0.9167, -0.827), (-0.3577, -0.8635, -0.827), (-0.5193, -0.7771, -0.827), (-0.6609, -0.6609, -0.827), (-0.7771, -0.5193, -0.827), (-0.8635, -0.3577, -0.827), (-0.9167, -0.1823, -0.827), (-0.9346, 8.556e-10, -0.827), (-0.9167, 0.1823, -0.827), (-0.8635, 0.3577, -0.827), (-0.7771, 0.5193, -0.827), (-0.6609, 0.6609, -0.827), (-0.5193, 0.7771, -0.827), (-0.3577, 0.8635, -0.827), (-0.1823, 0.9167, -0.827), (-1.558e-08, 0.9346, -1.12), (0.1823, 0.9167, -1.12), (0.3577, 0.8635, -1.12), (0.5193, 0.7771, -1.12), (0.6609, 0.6609, -1.12), (0.7771, 0.5193, -1.12), (0.8635, 0.3577, -1.12), (0.9167, 0.1823, -1.12), (0.9346, 8.556e-10, -1.12), (0.9167, -0.1823, -1.12), (0.8635, -0.3577, -1.12), (0.7771, -0.5193, -1.12), (0.6609, -0.6609, -1.12), (0.5193, -0.7771, -1.12), (0.3577, -0.8635, -1.12), (0.1823, -0.9167, -1.12), (-1.558e-08, -0.9346, -1.12), (-0.1823, -0.9167, -1.12), (-0.3577, -0.8635, -1.12), (-0.5193, -0.7771, -1.12), (-0.6609, -0.6609, -1.12), (-0.7771, -0.5193, -1.12), (-0.8635, -0.3577, -1.12), (-0.9167, -0.1823, -1.12), (-0.9346, 8.556e-10, -1.12), (-0.9167, 0.1823, -1.12), (-0.8635, 0.3577, -1.12), (-0.7771, 0.5193, -1.12), (-0.6609, 0.6609, -1.12), (-0.5193, 0.7771, -1.12), (-0.3577, 0.8635, -1.12), (-0.1823, 0.9167, -1.12), (-1.558e-08, 0.9346, -1.12), (0.1823, 0.9167, -1.12), (0.3577, 0.8635, -1.12), (0.5193, 0.7771, -1.12), (0.6609, 0.6609, -1.12), (0.7771, 0.5193, -1.12), (0.8635, 0.3577, -1.12), (0.9167, 0.1823, -1.12), (0.9346, 8.556e-10, -1.12), (0.9167, -0.1823, -1.12), (0.8635, -0.3577, -1.12), (0.7771, -0.5193, -1.12), (0.6609, -0.6609, -1.12), (0.5193, -0.7771, -1.12), (0.3577, -0.8635, -1.12), (0.1823, -0.9167, -1.12), (-1.558e-08, -0.9346, -1.12), (-0.1823, -0.9167, -1.12), (-0.3577, -0.8635, -1.12), (-0.5193, -0.7771, -1.12), (-0.6609, -0.6609, -1.12), (-0.7771, -0.5193, -1.12), (-0.8635, -0.3577, -1.12), (-0.9167, -0.1823, -1.12), (-0.9346, 8.556e-10, -1.12), (-0.9167, 0.1823, -1.12), (-0.8635, 0.3577, -1.12), (-0.7771, 0.5193, -1.12), (-0.6609, 0.6609, -1.12), (-0.5193, 0.7771, -1.12), (-0.3577, 0.8635, -1.12), (-0.1823, 0.9167, -1.12), (-2.009e-07, 0.5592, -1.113), (0.1091, 0.5485, -1.113), (0.214, 0.5166, -1.113), (0.3107, 0.465, -1.113), (0.3954, 0.3954, -1.113), (0.465, 0.3107, -1.113), (0.5166, 0.214, -1.113), (0.5485, 0.1091, -1.113), (0.5592, 4.274e-09, -1.113), (0.5485, -0.1091, -1.113), (0.5166, -0.214, -1.113), (0.465, -0.3107, -1.113), (0.3954, -0.3954, -1.113), (0.3107, -0.465, -1.113), (0.214, -0.5166, -1.113), (0.1091, -0.5485, -1.113), (-2.009e-07, -0.5592, -1.113), (-0.1091, -0.5485, -1.113), (-0.214, -0.5166, -1.113), (-0.3107, -0.465, -1.113), (-0.3954, -0.3954, -1.113), (-0.465, -0.3107, -1.113), (-0.5166, -0.214, -1.113), (-0.5485, -0.1091, -1.113), (-0.5592, 4.274e-09, -1.113), (-0.5485, 0.1091, -1.113), (-0.5166, 0.214, -1.113), (-0.465, 0.3107, -1.113), (-0.3954, 0.3954, -1.113), (-0.3107, 0.465, -1.113), (-0.214, 0.5166, -1.113), (-0.1091, 0.5485, -1.113), (-2.228e-07, 0.232, -1.113), (0.04526, 0.2275, -1.113), (0.08878, 0.2143, -1.113), (0.1289, 0.1929, -1.113), (0.1641, 0.1641, -1.113), (0.1929, 0.1289, -1.113), (0.2143, 0.08878, -1.113), (0.2275, 0.04526, -1.113), (0.232, 7.254e-09, -1.113), (0.2275, -0.04526, -1.113), (0.2143, -0.08878, -1.113), (0.1929, -0.1289, -1.113), (0.1641, -0.1641, -1.113), (0.1289, -0.1929, -1.113), (0.08878, -0.2143, -1.113), (0.04526, -0.2275, -1.113), (-2.228e-07, -0.232, -1.113), (-0.04526, -0.2275, -1.113), (-0.08879, -0.2143, -1.113), (-0.1289, -0.1929, -1.113), (-0.1641, -0.1641, -1.113), (-0.1929, -0.1289, -1.113), (-0.2143, -0.08878, -1.113), (-0.2275, -0.04526, -1.113), (-0.232, 7.254e-09, -1.113), (-0.2275, 0.04526, -1.113), (-0.2143, 0.08878, -1.113), (-0.1929, 0.1289, -1.113), (-0.1641, 0.1641, -1.113), (-0.1289, 0.1929, -1.113), (-0.08879, 0.2143, -1.113), (-0.04526, 0.2275, -1.113), (0.684, 0.684, 1.0), (0.8043, 0.5374, 1.0), (0.5374, -0.8043, 1.0), (0.3702, -0.8937, 1.0), (-0.8937, -0.3702, 1.0), (-0.9487, -0.1887, 1.0), (-0.1887, 0.9487, 1.0), (-7.791e-09, 0.9673, 1.0), (0.1887, 0.9487, 1.0), (0.9487, -0.1887, 1.0), (0.8937, -0.3702, 1.0), (-0.3702, -0.8937, 1.0), (-0.5374, -0.8043, 1.0), (-0.8043, 0.5374, 1.0), (-0.684, 0.684, 1.0), (0.8937, 0.3702, 1.0), (0.1887, -0.9487, 1.0), (-0.9673, 4.278e-10, 1.0), (0.3702, 0.8937, 1.0), (0.8043, -0.5374, 1.0), (-0.684, -0.684, 1.0), (-0.5374, 0.8043, 1.0), (0.9487, 0.1887, 1.0), (-7.791e-09, -0.9673, 1.0), (-0.9487, 0.1887, 1.0), (0.5374, 0.8043, 1.0), (0.684, -0.684, 1.0), (-0.8043, -0.5374, 1.0), (-0.3702, 0.8937, 1.0), (0.9673, 4.278e-10, 1.0), (-0.1887, -0.9487, 1.0), (-0.8937, 0.3702, 1.0)], [], [(0, 1, 3, 2), (2, 3, 5, 4), (4, 5, 7, 6), (6, 7, 9, 8), (8, 9, 11, 10), (10, 11, 13, 12), (12, 13, 15, 14), (14, 15, 17, 16), (16, 17, 19, 18), (18, 19, 21, 20), (20, 21, 23, 22), (22, 23, 25, 24), (24, 25, 27, 26), (26, 27, 29, 28), (28, 29, 31, 30), (30, 31, 33, 32), (32, 33, 35, 34), (34, 35, 37, 36), (36, 37, 39, 38), (38, 39, 41, 40), (40, 41, 43, 42), (42, 43, 45, 44), (44, 45, 47, 46), (46, 47, 49, 48), (48, 49, 51, 50), (50, 51, 53, 52), (52, 53, 55, 54), (54, 55, 57, 56), (56, 57, 59, 58), (58, 59, 61, 60), (60, 61, 63, 62), (62, 63, 1, 0), (16, 18, 73, 72), (34, 36, 82, 81), (52, 54, 91, 90), (8, 10, 69, 68), (26, 28, 78, 77), (44, 46, 87, 86), (0, 2, 65, 64), (62, 0, 64, 95), (18, 20, 74, 73), (36, 38, 83, 82), (54, 56, 92, 91), (10, 12, 70, 69), (28, 30, 79, 78), (46, 48, 88, 87), (2, 4, 66, 65), (20, 22, 75, 74), (38, 40, 84, 83), (56, 58, 93, 92), (12, 14, 71, 70), (30, 32, 80, 79), (48, 50, 89, 88), (4, 6, 67, 66), (22, 24, 76, 75), (40, 42, 85, 84), (58, 60, 94, 93), (14, 16, 72, 71), (32, 34, 81, 80), (50, 52, 90, 89), (6, 8, 68, 67), (24, 26, 77, 76), (42, 44, 86, 85), (60, 62, 95, 94), (87, 88, 120, 119), (74, 75, 107, 106), (88, 89, 121, 120), (75, 76, 108, 107), (89, 90, 122, 121), (76, 77, 109, 108), (90, 91, 123, 122), (77, 78, 110, 109), (64, 65, 97, 96), (91, 92, 124, 123), (78, 79, 111, 110), (65, 66, 98, 97), (92, 93, 125, 124), (79, 80, 112, 111), (66, 67, 99, 98), (93, 94, 126, 125), (80, 81, 113, 112), (67, 68, 100, 99), (94, 95, 127, 126), (81, 82, 114, 113), (68, 69, 101, 100), (95, 64, 96, 127), (82, 83, 115, 114), (69, 70, 102, 101), (83, 84, 116, 115), (70, 71, 103, 102), (84, 85, 117, 116), (71, 72, 104, 103), (85, 86, 118, 117), (72, 73, 105, 104), (86, 87, 119, 118), (73, 74, 106, 105), (109, 110, 142, 141), (96, 97, 129, 128), (123, 124, 156, 155), (110, 111, 143, 142), (97, 98, 130, 129), (124, 125, 157, 156), (111, 112, 144, 143), (98, 99, 131, 130), (125, 126, 158, 157), (112, 113, 145, 144), (99, 100, 132, 131), (126, 127, 159, 158), (113, 114, 146, 145), (100, 101, 133, 132), (127, 96, 128, 159), (114, 115, 147, 146), (101, 102, 134, 133), (115, 116, 148, 147), (102, 103, 135, 134), (116, 117, 149, 148), (103, 104, 136, 135), (117, 118, 150, 149), (104, 105, 137, 136), (118, 119, 151, 150), (105, 106, 138, 137), (119, 120, 152, 151), (106, 107, 139, 138), (120, 121, 153, 152), (107, 108, 140, 139), (121, 122, 154, 153), (108, 109, 141, 140), (122, 123, 155, 154), (154, 155, 187, 186), (141, 142, 174, 173), (128, 129, 161, 160), (155, 156, 188, 187), (142, 143, 175, 174), (129, 130, 162, 161), (156, 157, 189, 188), (143, 144, 176, 175), (130, 131, 163, 162), (157, 158, 190, 189), (144, 145, 177, 176), (131, 132, 164, 163), (158, 159, 191, 190), (145, 146, 178, 177), (132, 133, 165, 164), (159, 128, 160, 191), (146, 147, 179, 178), (133, 134, 166, 165), (147, 148, 180, 179), (134, 135, 167, 166), (148, 149, 181, 180), (135, 136, 168, 167), (149, 150, 182, 181), (136, 137, 169, 168), (150, 151, 183, 182), (137, 138, 170, 169), (151, 152, 184, 183), (138, 139, 171, 170), (152, 153, 185, 184), (139, 140, 172, 171), (153, 154, 186, 185), (140, 141, 173, 172), (162, 192, 160, 161), (192, 199, 191, 160), (199, 206, 190, 191), (206, 213, 189, 190), (213, 220, 188, 189), (220, 227, 187, 188), (227, 234, 186, 187), (234, 184, 185, 186), (163, 193, 192, 162), (193, 200, 199, 192), (200, 207, 206, 199), (207, 214, 213, 206), (214, 221, 220, 213), (221, 228, 227, 220), (228, 235, 234, 227), (235, 183, 184, 234), (164, 194, 193, 163), (194, 201, 200, 193), (201, 208, 207, 200), (208, 215, 214, 207), (215, 222, 221, 214), (222, 229, 228, 221), (229, 236, 235, 228), (236, 182, 183, 235), (165, 195, 194, 164), (195, 202, 201, 194), (202, 209, 208, 201), (209, 216, 215, 208), (216, 223, 222, 215), (223, 230, 229, 222), (230, 237, 236, 229), (237, 181, 182, 236), (166, 196, 195, 165), (196, 203, 202, 195), (203, 210, 209, 202), (210, 217, 216, 209), (217, 224, 223, 216), (224, 231, 230, 223), (231, 238, 237, 230), (238, 180, 181, 237), (167, 197, 196, 166), (197, 204, 203, 196), (204, 211, 210, 203), (211, 218, 217, 210), (218, 225, 224, 217), (225, 232, 231, 224), (232, 239, 238, 231), (239, 179, 180, 238), (168, 198, 197, 167), (198, 205, 204, 197), (205, 212, 211, 204), (212, 219, 218, 211), (219, 226, 225, 218), (226, 233, 232, 225), (233, 240, 239, 232), (240, 178, 179, 239), (169, 170, 198, 168), (170, 171, 205, 198), (171, 172, 212, 205), (172, 173, 219, 212), (173, 174, 226, 219), (174, 175, 233, 226), (175, 176, 240, 233), (176, 177, 178, 240), (434, 433, 245, 246), (436, 435, 254, 255), (438, 437, 263, 264), (440, 439, 272, 241), (441, 440, 241, 242), (443, 442, 250, 251), (445, 444, 259, 260), (447, 446, 268, 269), (448, 434, 246, 247), (449, 436, 255, 256), (450, 438, 264, 265), (451, 441, 242, 243), (452, 443, 251, 252), (453, 445, 260, 261), (454, 447, 269, 270), (455, 448, 247, 248), (456, 449, 256, 257), (457, 450, 265, 266), (458, 451, 243, 244), (459, 452, 252, 253), (460, 453, 261, 262), (461, 454, 270, 271), (462, 455, 248, 249), (463, 456, 257, 258), (464, 457, 266, 267), (433, 458, 244, 245), (435, 459, 253, 254), (437, 460, 262, 263), (439, 461, 271, 272), (442, 462, 249, 250), (444, 463, 258, 259), (446, 464, 267, 268), (261, 260, 292, 293), (248, 247, 279, 280), (262, 261, 293, 294), (249, 248, 280, 281), (263, 262, 294, 295), (250, 249, 281, 282), (264, 263, 295, 296), (251, 250, 282, 283), (265, 264, 296, 297), (252, 251, 283, 284), (266, 265, 297, 298), (253, 252, 284, 285), (267, 266, 298, 299), (254, 253, 285, 286), (268, 267, 299, 300), (255, 254, 286, 287), (242, 241, 273, 274), (269, 268, 300, 301), (256, 255, 287, 288), (243, 242, 274, 275), (270, 269, 301, 302), (257, 256, 288, 289), (244, 243, 275, 276), (271, 270, 302, 303), (258, 257, 289, 290), (245, 244, 276, 277), (272, 271, 303, 304), (259, 258, 290, 291), (246, 245, 277, 278), (241, 272, 304, 273), (260, 259, 291, 292), (247, 246, 278, 279), (301, 300, 332, 333), (288, 287, 319, 320), (275, 274, 306, 307), (302, 301, 333, 334), (289, 288, 320, 321), (276, 275, 307, 308), (303, 302, 334, 335), (290, 289, 321, 322), (277, 276, 308, 309), (304, 303, 335, 336), (291, 290, 322, 323), (278, 277, 309, 310), (273, 304, 336, 305), (292, 291, 323, 324), (279, 278, 310, 311), (293, 292, 324, 325), (280, 279, 311, 312), (294, 293, 325, 326), (281, 280, 312, 313), (295, 294, 326, 327), (282, 281, 313, 314), (296, 295, 327, 328), (283, 282, 314, 315), (297, 296, 328, 329), (284, 283, 315, 316), (298, 297, 329, 330), (285, 284, 316, 317), (299, 298, 330, 331), (286, 285, 317, 318), (300, 299, 331, 332), (287, 286, 318, 319), (274, 273, 305, 306), (336, 335, 367, 368), (323, 322, 354, 355), (310, 309, 341, 342), (305, 336, 368, 337), (324, 323, 355, 356), (311, 310, 342, 343), (325, 324, 356, 357), (312, 311, 343, 344), (326, 325, 357, 358), (313, 312, 344, 345), (327, 326, 358, 359), (314, 313, 345, 346), (328, 327, 359, 360), (315, 314, 346, 347), (329, 328, 360, 361), (316, 315, 347, 348), (330, 329, 361, 362), (317, 316, 348, 349), (331, 330, 362, 363), (318, 317, 349, 350), (332, 331, 363, 364), (319, 318, 350, 351), (306, 305, 337, 338), (333, 332, 364, 365), (320, 319, 351, 352), (307, 306, 338, 339), (334, 333, 365, 366), (321, 320, 352, 353), (308, 307, 339, 340), (335, 334, 366, 367), (322, 321, 353, 354), (309, 308, 340, 341), (358, 357, 389, 390), (345, 344, 376, 377), (359, 358, 390, 391), (346, 345, 377, 378), (360, 359, 391, 392), (347, 346, 378, 379), (361, 360, 392, 393), (348, 347, 379, 380), (362, 361, 393, 394), (349, 348, 380, 381), (363, 362, 394, 395), (350, 349, 381, 382), (364, 363, 395, 396), (351, 350, 382, 383), (338, 337, 369, 370), (365, 364, 396, 397), (352, 351, 383, 384), (339, 338, 370, 371), (366, 365, 397, 398), (353, 352, 384, 385), (340, 339, 371, 372), (367, 366, 398, 399), (354, 353, 385, 386), (341, 340, 372, 373), (368, 367, 399, 400), (355, 354, 386, 387), (342, 341, 373, 374), (337, 368, 400, 369), (356, 355, 387, 388), (343, 342, 374, 375), (357, 356, 388, 389), (344, 343, 375, 376), (393, 392, 424, 425), (380, 379, 411, 412), (394, 393, 425, 426), (381, 380, 412, 413), (395, 394, 426, 427), (382, 381, 413, 414), (396, 395, 427, 428), (383, 382, 414, 415), (370, 369, 401, 402), (397, 396, 428, 429), (384, 383, 415, 416), (371, 370, 402, 403), (398, 397, 429, 430), (385, 384, 416, 417), (372, 371, 403, 404), (399, 398, 430, 431), (386, 385, 417, 418), (373, 372, 404, 405), (400, 399, 431, 432), (387, 386, 418, 419), (374, 373, 405, 406), (369, 400, 432, 401), (388, 387, 419, 420), (375, 374, 406, 407), (389, 388, 420, 421), (376, 375, 407, 408), (390, 389, 421, 422), (377, 376, 408, 409), (391, 390, 422, 423), (378, 377, 409, 410), (392, 391, 423, 424), (379, 378, 410, 411), (402, 401, 432), (432, 404, 402), (431, 404, 432), (404, 403, 402), (404, 431, 430), (405, 404, 430), (411, 409, 426), (430, 429, 428), (407, 430, 428), (407, 406, 405), (407, 428, 427), (408, 407, 427), (408, 427, 426), (409, 408, 426), (413, 416, 414), (426, 425, 424), (411, 426, 424), (411, 410, 409), (411, 424, 423), (423, 422, 411), (407, 405, 430), (413, 412, 422), (413, 422, 421), (421, 419, 413), (420, 419, 421), (413, 419, 416), (416, 415, 414), (416, 419, 418), (417, 416, 418), (422, 412, 411), (55, 53, 464, 446), (37, 35, 463, 444), (19, 17, 462, 442), (63, 61, 461, 439), (45, 43, 460, 437), (27, 25, 459, 435), (9, 7, 458, 433), (53, 51, 457, 464), (35, 33, 456, 463), (17, 15, 455, 462), (61, 59, 454, 461), (43, 41, 453, 460), (25, 23, 452, 459), (7, 5, 451, 458), (51, 49, 450, 457), (33, 31, 449, 456), (15, 13, 448, 455), (59, 57, 447, 454), (41, 39, 445, 453), (23, 21, 443, 452), (5, 3, 441, 451), (49, 47, 438, 450), (31, 29, 436, 449), (13, 11, 434, 448), (57, 55, 446, 447), (39, 37, 444, 445), (21, 19, 442, 443), (3, 1, 440, 441), (1, 63, 439, 440), (47, 45, 437, 438), (29, 27, 435, 436), (11, 9, 433, 434)])
_uv = me_cylinder_001.uv_layers.new(name='UVMap')
_uv.uv.foreach_set('vector', [1.0, 0.0, 1.0, 1.0, 0.9688, 1.0, 0.9688, 0.0, 0.9688, 0.0, 0.9688, 1.0, 0.9375, 1.0, 0.9375, 0.0, 0.9375, 0.0, 0.9375, 1.0, 0.9062, 1.0, 0.9062, 0.0, 0.9062, 0.0, 0.9062, 1.0, 0.875, 1.0, 0.875, 0.0, 0.875, 0.0, 0.875, 1.0, 0.8438, 1.0, 0.8438, 0.0, 0.8438, 0.0, 0.8438, 1.0, 0.8125, 1.0, 0.8125, 0.0, 0.8125, 0.0, 0.8125, 1.0, 0.7812, 1.0, 0.7812, 0.0, 0.7812, 0.0, 0.7812, 1.0, 0.75, 1.0, 0.75, 0.0, 0.75, 0.0, 0.75, 1.0, 0.7188, 1.0, 0.7188, 0.0, 0.7188, 0.0, 0.7188, 1.0, 0.6875, 1.0, 0.6875, 0.0, 0.6875, 0.0, 0.6875, 1.0, 0.6562, 1.0, 0.6562, 0.0, 0.6562, 0.0, 0.6562, 1.0, 0.625, 1.0, 0.625, 0.0, 0.625, 0.0, 0.625, 1.0, 0.5938, 1.0, 0.5938, 0.0, 0.5938, 0.0, 0.5938, 1.0, 0.5625, 1.0, 0.5625, 0.0, 0.5625, 0.0, 0.5625, 1.0, 0.5312, 1.0, 0.5312, 0.0, 0.5312, 0.0, 0.5312, 1.0, 0.5, 1.0, 0.5, 0.0, 0.5, 0.0, 0.5, 1.0, 0.4688, 1.0, 0.4688, 0.0, 0.4688, 0.0, 0.4688, 1.0, 0.4375, 1.0, 0.4375, 0.0, 0.4375, 0.0, 0.4375, 1.0, 0.4062, 1.0, 0.4062, 0.0, 0.4062, 0.0, 0.4062, 1.0, 0.375, 1.0, 0.375, 0.0, 0.375, 0.0, 0.375, 1.0, 0.3438, 1.0, 0.3438, 0.0, 0.3438, 0.0, 0.3438, 1.0, 0.3125, 1.0, 0.3125, 0.0, 0.3125, 0.0, 0.3125, 1.0, 0.2812, 1.0, 0.2812, 0.0, 0.2812, 0.0, 0.2812, 1.0, 0.25, 1.0, 0.25, 0.0, 0.25, 0.0, 0.25, 1.0, 0.2188, 1.0, 0.2188, 0.0, 0.2188, 0.0, 0.2188, 1.0, 0.1875, 1.0, 0.1875, 0.0, 0.1875, 0.0, 0.1875, 1.0, 0.1562, 1.0, 0.1562, 0.0, 0.1562, 0.0, 0.1562, 1.0, 0.125, 1.0, 0.125, 0.0, 0.125, 0.0, 0.125, 1.0, 0.09375, 1.0, 0.09375, 0.0, 0.09375, 0.0, 0.09375, 1.0, 0.0625, 1.0, 0.0625, 0.0, 0.0625, 0.0, 0.0625, 1.0, 0.03125, 1.0, 0.03125, 0.0, 0.03125, 0.0, 0.03125, 1.0, 0.0, 1.0, 0.0, 0.0, 0.75, 0.0, 0.7188, 0.0, 0.7188, 0.0, 0.75, 0.0, 0.4688, 0.0, 0.4375, 0.0, 0.4375, 0.0, 0.4688, 0.0, 0.1875, 0.0, 0.1562, 0.0, 0.1562, 0.0, 0.1875, 0.0, 0.875, 0.0, 0.8438, 0.0, 0.8438, 0.0, 0.875, 0.0, 0.5938, 0.0, 0.5625, 0.0, 0.5625, 0.0, 0.5938, 0.0, 0.3125, 0.0, 0.2812, 0.0, 0.2812, 0.0, 0.3125, 0.0, 1.0, 0.0, 0.9688, 0.0, 0.9688, 0.0, 1.0, 0.0, 0.03125, 0.0, 0.0, 0.0, 0.0, 0.0, 0.03125, 0.0, 0.7188, 0.0, 0.6875, 0.0, 0.6875, 0.0, 0.7188, 0.0, 0.4375, 0.0, 0.4062, 0.0, 0.4062, 0.0, 0.4375, 0.0, 0.1562, 0.0, 0.125, 0.0, 0.125, 0.0, 0.1562, 0.0, 0.8438, 0.0, 0.8125, 0.0, 0.8125, 0.0, 0.8438, 0.0, 0.5625, 0.0, 0.5312, 0.0, 0.5312, 0.0, 0.5625, 0.0, 0.2812, 0.0, 0.25, 0.0, 0.25, 0.0, 0.2812, 0.0, 0.9688, 0.0, 0.9375, 0.0, 0.9375, 0.0, 0.9688, 0.0, 0.6875, 0.0, 0.6562, 0.0, 0.6562, 0.0, 0.6875, 0.0, 0.4062, 0.0, 0.375, 0.0, 0.375, 0.0, 0.4062, 0.0, 0.125, 0.0, 0.09375, 0.0, 0.09375, 0.0, 0.125, 0.0, 0.8125, 0.0, 0.7812, 0.0, 0.7812, 0.0, 0.8125, 0.0, 0.5312, 0.0, 0.5, 0.0, 0.5, 0.0, 0.5312, 0.0, 0.25, 0.0, 0.2188, 0.0, 0.2188, 0.0, 0.25, 0.0, 0.9375, 0.0, 0.9062, 0.0, 0.9062, 0.0, 0.9375, 0.0, 0.6562, 0.0, 0.625, 0.0, 0.625, 0.0, 0.6562, 0.0, 0.375, 0.0, 0.3438, 0.0, 0.3438, 0.0, 0.375, 0.0, 0.09375, 0.0, 0.0625, 0.0, 0.0625, 0.0, 0.09375, 0.0, 0.7812, 0.0, 0.75, 0.0, 0.75, 0.0, 0.7812, 0.0, 0.5, 0.0, 0.4688, 0.0, 0.4688, 0.0, 0.5, 0.0, 0.2188, 0.0, 0.1875, 0.0, 0.1875, 0.0, 0.2188, 0.0, 0.9062, 0.0, 0.875, 0.0, 0.875, 0.0, 0.9062, 0.0, 0.625, 0.0, 0.5938, 0.0, 0.5938, 0.0, 0.625, 0.0, 0.3438, 0.0, 0.3125, 0.0, 0.3125, 0.0, 0.3438, 0.0, 0.0625, 0.0, 0.03125, 0.0, 0.03125, 0.0, 0.0625, 0.0, 0.2812, 0.0, 0.25, 0.0, 0.25, 0.0, 0.2812, 0.0, 0.6875, 0.0, 0.6562, 0.0, 0.6562, 0.0, 0.6875, 0.0, 0.25, 0.0, 0.2188, 0.0, 0.2188, 0.0, 0.25, 0.0, 0.6562, 0.0, 0.625, 0.0, 0.625, 0.0, 0.6562, 0.0, 0.2188, 0.0, 0.1875, 0.0, 0.1875, 0.0, 0.2188, 0.0, 0.625, 0.0, 0.5938, 0.0, 0.5938, 0.0, 0.625, 0.0, 0.1875, 0.0, 0.1562, 0.0, 0.1562, 0.0, 0.1875, 0.0, 0.5938, 0.0, 0.5625, 0.0, 0.5625, 0.0, 0.5938, 0.0, 1.0, 0.0, 0.9688, 0.0, 0.9688, 0.0, 1.0, 0.0, 0.1562, 0.0, 0.125, 0.0, 0.125, 0.0, 0.1562, 0.0, 0.5625, 0.0, 0.5312, 0.0, 0.5312, 0.0, 0.5625, 0.0, 0.9688, 0.0, 0.9375, 0.0, 0.9375, 0.0, 0.9688, 0.0, 0.125, 0.0, 0.09375, 0.0, 0.09375, 0.0, 0.125, 0.0, 0.5312, 0.0, 0.5, 0.0, 0.5, 0.0, 0.5312, 0.0, 0.9375, 0.0, 0.9062, 0.0, 0.9062, 0.0, 0.9375, 0.0, 0.09375, 0.0, 0.0625, 0.0, 0.0625, 0.0, 0.09375, 0.0, 0.5, 0.0, 0.4688, 0.0, 0.4688, 0.0, 0.5, 0.0, 0.9062, 0.0, 0.875, 0.0, 0.875, 0.0, 0.9062, 0.0, 0.0625, 0.0, 0.03125, 0.0, 0.03125, 0.0, 0.0625, 0.0, 0.4688, 0.0, 0.4375, 0.0, 0.4375, 0.0, 0.4688, 0.0, 0.875, 0.0, 0.8438, 0.0, 0.8438, 0.0, 0.875, 0.0, 0.03125, 0.0, 0.0, 0.0, 0.0, 0.0, 0.03125, 0.0, 0.4375, 0.0, 0.4062, 0.0, 0.4062, 0.0, 0.4375, 0.0, 0.8438, 0.0, 0.8125, 0.0, 0.8125, 0.0, 0.8438, 0.0, 0.4062, 0.0, 0.375, 0.0, 0.375, 0.0, 0.4062, 0.0, 0.8125, 0.0, 0.7812, 0.0, 0.7812, 0.0, 0.8125, 0.0, 0.375, 0.0, 0.3438, 0.0, 0.3438, 0.0, 0.375, 0.0, 0.7812, 0.0, 0.75, 0.0, 0.75, 0.0, 0.7812, 0.0, 0.3438, 0.0, 0.3125, 0.0, 0.3125, 0.0, 0.3438, 0.0, 0.75, 0.0, 0.7188, 0.0, 0.7188, 0.0, 0.75, 0.0, 0.3125, 0.0, 0.2812, 0.0, 0.2812, 0.0, 0.3125, 0.0, 0.7188, 0.0, 0.6875, 0.0, 0.6875, 0.0, 0.7188, 0.0, 0.5938, 0.0, 0.5625, 0.0, 0.5625, 0.0, 0.5938, 0.0, 1.0, 0.0, 0.9688, 0.0, 0.9688, 0.0, 1.0, 0.0, 0.1562, 0.0, 0.125, 0.0, 0.125, 0.0, 0.1562, 0.0, 0.5625, 0.0, 0.5312, 0.0, 0.5312, 0.0, 0.5625, 0.0, 0.9688, 0.0, 0.9375, 0.0, 0.9375, 0.0, 0.9688, 0.0, 0.125, 0.0, 0.09375, 0.0, 0.09375, 0.0, 0.125, 0.0, 0.5312, 0.0, 0.5, 0.0, 0.5, 0.0, 0.5312, 0.0, 0.9375, 0.0, 0.9062, 0.0, 0.9062, 0.0, 0.9375, 0.0, 0.09375, 0.0, 0.0625, 0.0, 0.0625, 0.0, 0.09375, 0.0, 0.5, 0.0, 0.4688, 0.0, 0.4688, 0.0, 0.5, 0.0, 0.9062, 0.0, 0.875, 0.0, 0.875, 0.0, 0.9062, 0.0, 0.0625, 0.0, 0.03125, 0.0, 0.03125, 0.0, 0.0625, 0.0, 0.4688, 0.0, 0.4375, 0.0, 0.4375, 0.0, 0.4688, 0.0, 0.875, 0.0, 0.8438, 0.0, 0.8438, 0.0, 0.875, 0.0, 0.03125, 0.0, 0.0, 0.0, 0.0, 0.0, 0.03125, 0.0, 0.4375, 0.0, 0.4062, 0.0, 0.4062, 0.0, 0.4375, 0.0, 0.8438, 0.0, 0.8125, 0.0, 0.8125, 0.0, 0.8438, 0.0, 0.4062, 0.0, 0.375, 0.0, 0.375, 0.0, 0.4062, 0.0, 0.8125, 0.0, 0.7812, 0.0, 0.7812, 0.0, 0.8125, 0.0, 0.375, 0.0, 0.3438, 0.0, 0.3438, 0.0, 0.375, 0.0, 0.7812, 0.0, 0.75, 0.0, 0.75, 0.0, 0.7812, 0.0, 0.3438, 0.0, 0.3125, 0.0, 0.3125, 0.0, 0.3438, 0.0, 0.75, 0.0, 0.7188, 0.0, 0.7188, 0.0, 0.75, 0.0, 0.3125, 0.0, 0.2812, 0.0, 0.2812, 0.0, 0.3125, 0.0, 0.7188, 0.0, 0.6875, 0.0, 0.6875, 0.0, 0.7188, 0.0, 0.2812, 0.0, 0.25, 0.0, 0.25, 0.0, 0.2812, 0.0, 0.6875, 0.0, 0.6562, 0.0, 0.6562, 0.0, 0.6875, 0.0, 0.25, 0.0, 0.2188, 0.0, 0.2188, 0.0, 0.25, 0.0, 0.6562, 0.0, 0.625, 0.0, 0.625, 0.0, 0.6562, 0.0, 0.2188, 0.0, 0.1875, 0.0, 0.1875, 0.0, 0.2188, 0.0, 0.625, 0.0, 0.5938, 0.0, 0.5938, 0.0, 0.625, 0.0, 0.1875, 0.0, 0.1562, 0.0, 0.1562, 0.0, 0.1875, 0.0, 0.1875, 0.0, 0.1562, 0.0, 0.1562, 0.0, 0.1875, 0.0, 0.5938, 0.0, 0.5625, 0.0, 0.5625, 0.0, 0.5938, 0.0, 1.0, 0.0, 0.9688, 0.0, 0.9688, 0.0, 1.0, 0.0, 0.1562, 0.0, 0.125, 0.0, 0.125, 0.0, 0.1562, 0.0, 0.5625, 0.0, 0.5312, 0.0, 0.5312, 0.0, 0.5625, 0.0, 0.9688, 0.0, 0.9375, 0.0, 0.9375, 0.0, 0.9688, 0.0, 0.125, 0.0, 0.09375, 0.0, 0.09375, 0.0, 0.125, 0.0, 0.5312, 0.0, 0.5, 0.0, 0.5, 0.0, 0.5312, 0.0, 0.9375, 0.0, 0.9062, 0.0, 0.9062, 0.0, 0.9375, 0.0, 0.09375, 0.0, 0.0625, 0.0, 0.0625, 0.0, 0.09375, 0.0, 0.5, 0.0, 0.4688, 0.0, 0.4688, 0.0, 0.5, 0.0, 0.9062, 0.0, 0.875, 0.0, 0.875, 0.0, 0.9062, 0.0, 0.0625, 0.0, 0.03125, 0.0, 0.03125, 0.0, 0.0625, 0.0, 0.4688, 0.0, 0.4375, 0.0, 0.4375, 0.0, 0.4688, 0.0, 0.875, 0.0, 0.8438, 0.0, 0.8438, 0.0, 0.875, 0.0, 0.03125, 0.0, 0.0, 0.0, 0.0, 0.0, 0.03125, 0.0, 0.4375, 0.0, 0.4062, 0.0, 0.4062, 0.0, 0.4375, 0.0, 0.8438, 0.0, 0.8125, 0.0, 0.8125, 0.0, 0.8438, 0.0, 0.4062, 0.0, 0.375, 0.0, 0.375, 0.0, 0.4062, 0.0, 0.8125, 0.0, 0.7812, 0.0, 0.7812, 0.0, 0.8125, 0.0, 0.375, 0.0, 0.3438, 0.0, 0.3438, 0.0, 0.375, 0.0, 0.7812, 0.0, 0.75, 0.0, 0.75, 0.0, 0.7812, 0.0, 0.3438, 0.0, 0.3125, 0.0, 0.3125, 0.0, 0.3438, 0.0, 0.75, 0.0, 0.7188, 0.0, 0.7188, 0.0, 0.75, 0.0, 0.3125, 0.0, 0.2812, 0.0, 0.2812, 0.0, 0.3125, 0.0, 0.7188, 0.0, 0.6875, 0.0, 0.6875, 0.0, 0.7188, 0.0, 0.2812, 0.0, 0.25, 0.0, 0.25, 0.0, 0.2812, 0.0, 0.6875, 0.0, 0.6562, 0.0, 0.6562, 0.0, 0.6875, 0.0, 0.25, 0.0, 0.2188, 0.0, 0.2188, 0.0, 0.25, 0.0, 0.6562, 0.0, 0.625, 0.0, 0.625, 0.0, 0.6562, 0.0, 0.2188, 0.0, 0.1875, 0.0, 0.1875, 0.0, 0.2188, 0.0, 0.625, 0.0, 0.5938, 0.0, 0.5938, 0.0, 0.625, 0.0, 0.9375, 0.0, 0.9063, 0.0, 1.0, 0.0, 0.9688, 0.0, 0.4688, 0.0, 0.3512, 0.0, 0.03125, 0.0, 0.0, 0.0, 0.3512, 0.0, 0.3068, 0.0, 0.0625, 0.0, 0.03125, 0.0, 0.3068, 0.0, 0.2894, 0.0, 0.09375, 0.0, 0.0625, 0.0, 0.2894, 0.0, 0.2841, 0.0, 0.125, 0.0, 0.09375, 0.0, 0.2841, 0.0, 0.2837, 0.0, 0.1562, 0.0, 0.125, 0.0, 0.2837, 0.0, 0.2813, 0.0, 0.1875, 0.0, 0.1562, 0.0, 0.2813, 0.0, 0.25, 0.0, 0.2188, 0.0, 0.1875, 0.0, 0.9062, 0.0, 0.8627, 0.0, 0.9063, 0.0, 0.9375, 0.0, 0.5863, 0.0, 0.4688, 0.0, 0.3512, 0.0, 0.4688, 0.0, 0.4688, 0.0, 0.4115, 0.0, 0.3068, 0.0, 0.3512, 0.0, 0.4115, 0.0, 0.3795, 0.0, 0.2894, 0.0, 0.3068, 0.0, 0.3795, 0.0, 0.3594, 0.0, 0.2841, 0.0, 0.2894, 0.0, 0.3594, 0.0, 0.3438, 0.0, 0.2837, 0.0, 0.2841, 0.0, 0.3438, 0.0, 0.3248, 0.0, 0.2813, 0.0, 0.2837, 0.0, 0.3248, 0.0, 0.2812, 0.0, 0.25, 0.0, 0.2813, 0.0, 0.875, 0.0, 0.8295, 0.0, 0.8627, 0.0, 0.9062, 0.0, 0.6307, 0.0, 0.526, 0.0, 0.4688, 0.0, 0.5863, 0.0, 0.526, 0.0, 0.4688, 0.0, 0.4115, 0.0, 0.4688, 0.0, 0.4688, 0.0, 0.4325, 0.0, 0.3795, 0.0, 0.4115, 0.0, 0.4325, 0.0, 0.4062, 0.0, 0.3594, 0.0, 0.3795, 0.0, 0.4062, 0.0, 0.3837, 0.0, 0.3438, 0.0, 0.3594, 0.0, 0.3837, 0.0, 0.358, 0.0, 0.3248, 0.0, 0.3438, 0.0, 0.358, 0.0, 0.3125, 0.0, 0.2812, 0.0, 0.3248, 0.0, 0.8438, 0.0, 0.8003, 0.0, 0.8295, 0.0, 0.875, 0.0, 0.6481, 0.0, 0.558, 0.0, 0.526, 0.0, 0.6307, 0.0, 0.558, 0.0, 0.505, 0.0, 0.4688, 0.0, 0.526, 0.0, 0.505, 0.0, 0.4688, 0.0, 0.4325, 0.0, 0.4688, 0.0, 0.4688, 0.0, 0.4405, 0.0, 0.4062, 0.0, 0.4325, 0.0, 0.4405, 0.0, 0.4152, 0.0, 0.3837, 0.0, 0.4062, 0.0, 0.4152, 0.0, 0.3872, 0.0, 0.358, 0.0, 0.3837, 0.0, 0.3872, 0.0, 0.3438, 0.0, 0.3125, 0.0, 0.358, 0.0, 0.8125, 0.0, 0.7727, 0.0, 0.8003, 0.0, 0.8438, 0.0, 0.6534, 0.0, 0.5781, 0.0, 0.558, 0.0, 0.6481, 0.0, 0.5781, 0.0, 0.5312, 0.0, 0.505, 0.0, 0.558, 0.0, 0.5312, 0.0, 0.497, 0.0, 0.4688, 0.0, 0.505, 0.0, 0.497, 0.0, 0.4688, 0.0, 0.4405, 0.0, 0.4688, 0.0, 0.4688, 0.0, 0.4427, 0.0, 0.4152, 0.0, 0.4405, 0.0, 0.4427, 0.0, 0.4148, 0.0, 0.3872, 0.0, 0.4152, 0.0, 0.4148, 0.0, 0.375, 0.0, 0.3438, 0.0, 0.3872, 0.0, 0.7812, 0.0, 0.7459, 0.0, 0.7727, 0.0, 0.8125, 0.0, 0.6538, 0.0, 0.5938, 0.0, 0.5781, 0.0, 0.6534, 0.0, 0.5938, 0.0, 0.5538, 0.0, 0.5312, 0.0, 0.5781, 0.0, 0.5538, 0.0, 0.5223, 0.0, 0.497, 0.0, 0.5312, 0.0, 0.5223, 0.0, 0.4948, 0.0, 0.4688, 0.0, 0.497, 0.0, 0.4948, 0.0, 0.4688, 0.0, 0.4427, 0.0, 0.4688, 0.0, 0.4688, 0.0, 0.4416, 0.0, 0.4148, 0.0, 0.4427, 0.0, 0.4416, 0.0, 0.4062, 0.0, 0.375, 0.0, 0.4148, 0.0, 0.75, 0.0, 0.7187, 0.0, 0.7459, 0.0, 0.7812, 0.0, 0.6562, 0.0, 0.6127, 0.0, 0.5938, 0.0, 0.6538, 0.0, 0.6127, 0.0, 0.5795, 0.0, 0.5538, 0.0, 0.5938, 0.0, 0.5795, 0.0, 0.5503, 0.0, 0.5223, 0.0, 0.5538, 0.0, 0.5503, 0.0, 0.5227, 0.0, 0.4948, 0.0, 0.5223, 0.0, 0.5227, 0.0, 0.4959, 0.0, 0.4688, 0.0, 0.4948, 0.0, 0.4959, 0.0, 0.4688, 0.0, 0.4416, 0.0, 0.4688, 0.0, 0.4688, 0.0, 0.4375, 0.0, 0.4062, 0.0, 0.4416, 0.0, 0.7188, 0.0, 0.6875, 0.0, 0.7187, 0.0, 0.75, 0.0, 0.6875, 0.0, 0.6562, 0.0, 0.6127, 0.0, 0.6562, 0.0, 0.6562, 0.0, 0.625, 0.0, 0.5795, 0.0, 0.6127, 0.0, 0.625, 0.0, 0.5938, 0.0, 0.5503, 0.0, 0.5795, 0.0, 0.5938, 0.0, 0.5625, 0.0, 0.5227, 0.0, 0.5503, 0.0, 0.5625, 0.0, 0.5312, 0.0, 0.4959, 0.0, 0.5227, 0.0, 0.5312, 0.0, 0.5, 0.0, 0.4688, 0.0, 0.4959, 0.0, 0.5, 0.0, 0.4688, 0.0, 0.4375, 0.0, 0.4688, 0.0, 0.8438, 1.0, 0.875, 1.0, 0.875, 1.0, 0.8438, 1.0, 0.5625, 1.0, 0.5938, 1.0, 0.5938, 1.0, 0.5625, 1.0, 0.2812, 1.0, 0.3125, 1.0, 0.3125, 1.0, 0.2812, 1.0, 0.0, 1.0, 0.03125, 1.0, 0.03125, 1.0, 0.0, 1.0, 0.9688, 1.0, 1.0, 1.0, 1.0, 1.0, 0.9688, 1.0, 0.6875, 1.0, 0.7187, 1.0, 0.7188, 1.0, 0.6875, 1.0, 0.4062, 1.0, 0.4375, 1.0, 0.4375, 1.0, 0.4062, 1.0, 0.125, 1.0, 0.1562, 1.0, 0.1562, 1.0, 0.125, 1.0, 0.8125, 1.0, 0.8438, 1.0, 0.8438, 1.0, 0.8125, 1.0, 0.5312, 1.0, 0.5625, 1.0, 0.5625, 1.0, 0.5312, 1.0, 0.25, 1.0, 0.2812, 1.0, 0.2812, 1.0, 0.25, 1.0, 0.9375, 1.0, 0.9688, 1.0, 0.9688, 1.0, 0.9375, 1.0, 0.6562, 1.0, 0.6875, 1.0, 0.6875, 1.0, 0.6562, 1.0, 0.375, 1.0, 0.4062, 1.0, 0.4062, 1.0, 0.375, 1.0, 0.09375, 1.0, 0.125, 1.0, 0.125, 1.0, 0.09375, 1.0, 0.7812, 1.0, 0.8125, 1.0, 0.8125, 1.0, 0.7812, 1.0, 0.5, 1.0, 0.5312, 1.0, 0.5312, 1.0, 0.5, 1.0, 0.2188, 1.0, 0.25, 1.0, 0.25, 1.0, 0.2188, 1.0, 0.9062, 1.0, 0.9375, 1.0, 0.9375, 1.0, 0.9062, 1.0, 0.625, 1.0, 0.6562, 1.0, 0.6562, 1.0, 0.625, 1.0, 0.3438, 1.0, 0.375, 1.0, 0.375, 1.0, 0.3438, 1.0, 0.0625, 1.0, 0.09375, 1.0, 0.09375, 1.0, 0.0625, 1.0, 0.75, 1.0, 0.7812, 1.0, 0.7812, 1.0, 0.75, 1.0, 0.4688, 1.0, 0.5, 1.0, 0.5, 1.0, 0.4688, 1.0, 0.1875, 1.0, 0.2188, 1.0, 0.2188, 1.0, 0.1875, 1.0, 0.875, 1.0, 0.9062, 1.0, 0.9062, 1.0, 0.875, 1.0, 0.5938, 1.0, 0.625, 1.0, 0.625, 1.0, 0.5938, 1.0, 0.3125, 1.0, 0.3438, 1.0, 0.3438, 1.0, 0.3125, 1.0, 0.03125, 1.0, 0.0625, 1.0, 0.0625, 1.0, 0.03125, 1.0, 0.7187, 1.0, 0.75, 1.0, 0.75, 1.0, 0.7188, 1.0, 0.4375, 1.0, 0.4688, 1.0, 0.4688, 1.0, 0.4375, 1.0, 0.1562, 1.0, 0.1875, 1.0, 0.1875, 1.0, 0.1562, 1.0, 0.375, 1.0, 0.4062, 1.0, 0.4062, 1.0, 0.375, 1.0, 0.7812, 1.0, 0.8125, 1.0, 0.8125, 1.0, 0.7812, 1.0, 0.3438, 1.0, 0.375, 1.0, 0.375, 1.0, 0.3438, 1.0, 0.75, 1.0, 0.7812, 1.0, 0.7812, 1.0, 0.75, 1.0, 0.3125, 1.0, 0.3438, 1.0, 0.3438, 1.0, 0.3125, 1.0, 0.7188, 1.0, 0.75, 1.0, 0.75, 1.0, 0.7188, 1.0, 0.2812, 1.0, 0.3125, 1.0, 0.3125, 1.0, 0.2812, 1.0, 0.6875, 1.0, 0.7188, 1.0, 0.7188, 1.0, 0.6875, 1.0, 0.25, 1.0, 0.2812, 1.0, 0.2812, 1.0, 0.25, 1.0, 0.6562, 1.0, 0.6875, 1.0, 0.6875, 1.0, 0.6562, 1.0, 0.2188, 1.0, 0.25, 1.0, 0.25, 1.0, 0.2188, 1.0, 0.625, 1.0, 0.6562, 1.0, 0.6562, 1.0, 0.625, 1.0, 0.1875, 1.0, 0.2188, 1.0, 0.2188, 1.0, 0.1875, 1.0, 0.5938, 1.0, 0.625, 1.0, 0.625, 1.0, 0.5938, 1.0, 0.1562, 1.0, 0.1875, 1.0, 0.1875, 1.0, 0.1562, 1.0, 0.5625, 1.0, 0.5938, 1.0, 0.5938, 1.0, 0.5625, 1.0, 0.9688, 1.0, 1.0, 1.0, 1.0, 1.0, 0.9688, 1.0, 0.125, 1.0, 0.1562, 1.0, 0.1562, 1.0, 0.125, 1.0, 0.5312, 1.0, 0.5625, 1.0, 0.5625, 1.0, 0.5312, 1.0, 0.9375, 1.0, 0.9688, 1.0, 0.9688, 1.0, 0.9375, 1.0, 0.09375, 1.0, 0.125, 1.0, 0.125, 1.0, 0.09375, 1.0, 0.5, 1.0, 0.5312, 1.0, 0.5312, 1.0, 0.5, 1.0, 0.9062, 1.0, 0.9375, 1.0, 0.9375, 1.0, 0.9062, 1.0, 0.0625, 1.0, 0.09375, 1.0, 0.09375, 1.0, 0.0625, 1.0, 0.4688, 1.0, 0.5, 1.0, 0.5, 1.0, 0.4688, 1.0, 0.875, 1.0, 0.9062, 1.0, 0.9062, 1.0, 0.875, 1.0, 0.03125, 1.0, 0.0625, 1.0, 0.0625, 1.0, 0.03125, 1.0, 0.4375, 1.0, 0.4688, 1.0, 0.4688, 1.0, 0.4375, 1.0, 0.8438, 1.0, 0.875, 1.0, 0.875, 1.0, 0.8438, 1.0, 0.0, 1.0, 0.03125, 1.0, 0.03125, 1.0, 0.0, 1.0, 0.4062, 1.0, 0.4375, 1.0, 0.4375, 1.0, 0.4062, 1.0, 0.8125, 1.0, 0.8438, 1.0, 0.8438, 1.0, 0.8125, 1.0, 0.125, 1.0, 0.1562, 1.0, 0.1562, 1.0, 0.125, 1.0, 0.5312, 1.0, 0.5625, 1.0, 0.5625, 1.0, 0.5312, 1.0, 0.9375, 1.0, 0.9688, 1.0, 0.9688, 1.0, 0.9375, 1.0, 0.09375, 1.0, 0.125, 1.0, 0.125, 1.0, 0.09375, 1.0, 0.5, 1.0, 0.5312, 1.0, 0.5312, 1.0, 0.5, 1.0, 0.9062, 1.0, 0.9375, 1.0, 0.9375, 1.0, 0.9062, 1.0, 0.0625, 1.0, 0.09375, 1.0, 0.09375, 1.0, 0.0625, 1.0, 0.4688, 1.0, 0.5, 1.0, 0.5, 1.0, 0.4688, 1.0, 0.875, 1.0, 0.9062, 1.0, 0.9062, 1.0, 0.875, 1.0, 0.03125, 1.0, 0.0625, 1.0, 0.0625, 1.0, 0.03125, 1.0, 0.4375, 1.0, 0.4688, 1.0, 0.4688, 1.0, 0.4375, 1.0, 0.8438, 1.0, 0.875, 1.0, 0.875, 1.0, 0.8438, 1.0, 0.0, 1.0, 0.03125, 1.0, 0.03125, 1.0, 0.0, 1.0, 0.4062, 1.0, 0.4375, 1.0, 0.4375, 1.0, 0.4062, 1.0, 0.8125, 1.0, 0.8438, 1.0, 0.8438, 1.0, 0.8125, 1.0, 0.375, 1.0, 0.4062, 1.0, 0.4062, 1.0, 0.375, 1.0, 0.7812, 1.0, 0.8125, 1.0, 0.8125, 1.0, 0.7812, 1.0, 0.3438, 1.0, 0.375, 1.0, 0.375, 1.0, 0.3438, 1.0, 0.75, 1.0, 0.7812, 1.0, 0.7812, 1.0, 0.75, 1.0, 0.3125, 1.0, 0.3438, 1.0, 0.3438, 1.0, 0.3125, 1.0, 0.7188, 1.0, 0.75, 1.0, 0.75, 1.0, 0.7188, 1.0, 0.2812, 1.0, 0.3125, 1.0, 0.3125, 1.0, 0.2812, 1.0, 0.6875, 1.0, 0.7188, 1.0, 0.7188, 1.0, 0.6875, 1.0, 0.25, 1.0, 0.2812, 1.0, 0.2812, 1.0, 0.25, 1.0, 0.6562, 1.0, 0.6875, 1.0, 0.6875, 1.0, 0.6562, 1.0, 0.2188, 1.0, 0.25, 1.0, 0.25, 1.0, 0.2188, 1.0, 0.625, 1.0, 0.6562, 1.0, 0.6562, 1.0, 0.625, 1.0, 0.1875, 1.0, 0.2188, 1.0, 0.2188, 1.0, 0.1875, 1.0, 0.5938, 1.0, 0.625, 1.0, 0.625, 1.0, 0.5938, 1.0, 0.1562, 1.0, 0.1875, 1.0, 0.1875, 1.0, 0.1562, 1.0, 0.5625, 1.0, 0.5938, 1.0, 0.5938, 1.0, 0.5625, 1.0, 0.9688, 1.0, 1.0, 1.0, 1.0, 1.0, 0.9688, 1.0, 0.03125, 1.0, 0.0625, 1.0, 0.0625, 1.0, 0.03125, 1.0, 0.4375, 1.0, 0.4688, 1.0, 0.4688, 1.0, 0.4375, 1.0, 0.8438, 1.0, 0.875, 1.0, 0.875, 1.0, 0.8438, 1.0, 0.0, 1.0, 0.03125, 1.0, 0.03125, 1.0, 0.0, 1.0, 0.4062, 1.0, 0.4375, 1.0, 0.4375, 1.0, 0.4062, 1.0, 0.8125, 1.0, 0.8438, 1.0, 0.8438, 1.0, 0.8125, 1.0, 0.375, 1.0, 0.4062, 1.0, 0.4062, 1.0, 0.375, 1.0, 0.7812, 1.0, 0.8125, 1.0, 0.8125, 1.0, 0.7812, 1.0, 0.3438, 1.0, 0.375, 1.0, 0.375, 1.0, 0.3438, 1.0, 0.75, 1.0, 0.7812, 1.0, 0.7812, 1.0, 0.75, 1.0, 0.3125, 1.0, 0.3438, 1.0, 0.3438, 1.0, 0.3125, 1.0, 0.7188, 1.0, 0.75, 1.0, 0.75, 1.0, 0.7188, 1.0, 0.2812, 1.0, 0.3125, 1.0, 0.3125, 1.0, 0.2812, 1.0, 0.6875, 1.0, 0.7188, 1.0, 0.7188, 1.0, 0.6875, 1.0, 0.25, 1.0, 0.2812, 1.0, 0.2812, 1.0, 0.25, 1.0, 0.6562, 1.0, 0.6875, 1.0, 0.6875, 1.0, 0.6562, 1.0, 0.2188, 1.0, 0.25, 1.0, 0.25, 1.0, 0.2188, 1.0, 0.625, 1.0, 0.6562, 1.0, 0.6562, 1.0, 0.625, 1.0, 0.1875, 1.0, 0.2188, 1.0, 0.2188, 1.0, 0.1875, 1.0, 0.5938, 1.0, 0.625, 1.0, 0.625, 1.0, 0.5938, 1.0, 0.1562, 1.0, 0.1875, 1.0, 0.1875, 1.0, 0.1562, 1.0, 0.5625, 1.0, 0.5938, 1.0, 0.5938, 1.0, 0.5625, 1.0, 0.9688, 1.0, 1.0, 1.0, 1.0, 1.0, 0.9688, 1.0, 0.125, 1.0, 0.1562, 1.0, 0.1562, 1.0, 0.125, 1.0, 0.5312, 1.0, 0.5625, 1.0, 0.5625, 1.0, 0.5312, 1.0, 0.9375, 1.0, 0.9688, 1.0, 0.9688, 1.0, 0.9375, 1.0, 0.09375, 1.0, 0.125, 1.0, 0.125, 1.0, 0.09375, 1.0, 0.5, 1.0, 0.5312, 1.0, 0.5312, 1.0, 0.5, 1.0, 0.9062, 1.0, 0.9375, 1.0, 0.9375, 1.0, 0.9062, 1.0, 0.0625, 1.0, 0.09375, 1.0, 0.09375, 1.0, 0.0625, 1.0, 0.4688, 1.0, 0.5, 1.0, 0.5, 1.0, 0.4688, 1.0, 0.875, 1.0, 0.9062, 1.0, 0.9062, 1.0, 0.875, 1.0, 0.3438, 1.0, 0.375, 1.0, 0.375, 1.0, 0.3438, 1.0, 0.75, 1.0, 0.7812, 1.0, 0.7812, 1.0, 0.75, 1.0, 0.3125, 1.0, 0.3438, 1.0, 0.3438, 1.0, 0.3125, 1.0, 0.7188, 1.0, 0.75, 1.0, 0.75, 1.0, 0.7188, 1.0, 0.2812, 1.0, 0.3125, 1.0, 0.3125, 1.0, 0.2812, 1.0, 0.6875, 1.0, 0.7188, 1.0, 0.7188, 1.0, 0.6875, 1.0, 0.25, 1.0, 0.2812, 1.0, 0.2812, 1.0, 0.25, 1.0, 0.6562, 1.0, 0.6875, 1.0, 0.6875, 1.0, 0.6562, 1.0, 0.2188, 1.0, 0.25, 1.0, 0.25, 1.0, 0.2188, 1.0, 0.625, 1.0, 0.6562, 1.0, 0.6562, 1.0, 0.625, 1.0, 0.1875, 1.0, 0.2188, 1.0, 0.2188, 1.0, 0.1875, 1.0, 0.5938, 1.0, 0.625, 1.0, 0.625, 1.0, 0.5938, 1.0, 0.1562, 1.0, 0.1875, 1.0, 0.1875, 1.0, 0.1562, 1.0, 0.5625, 1.0, 0.5938, 1.0, 0.5938, 1.0, 0.5625, 1.0, 0.9688, 1.0, 1.0, 1.0, 1.0, 1.0, 0.9688, 1.0, 0.125, 1.0, 0.1562, 1.0, 0.1562, 1.0, 0.125, 1.0, 0.5312, 1.0, 0.5625, 1.0, 0.5625, 1.0, 0.5312, 1.0, 0.9375, 1.0, 0.9688, 1.0, 0.9688, 1.0, 0.9375, 1.0, 0.09375, 1.0, 0.125, 1.0, 0.125, 1.0, 0.09375, 1.0, 0.5, 1.0, 0.5312, 1.0, 0.5312, 1.0, 0.5, 1.0, 0.9062, 1.0, 0.9375, 1.0, 0.9375, 1.0, 0.9062, 1.0, 0.0625, 1.0, 0.09375, 1.0, 0.09375, 1.0, 0.0625, 1.0, 0.4688, 1.0, 0.5, 1.0, 0.5, 1.0, 0.4688, 1.0, 0.875, 1.0, 0.9062, 1.0, 0.9062, 1.0, 0.875, 1.0, 0.03125, 1.0, 0.0625, 1.0, 0.0625, 1.0, 0.03125, 1.0, 0.4375, 1.0, 0.4688, 1.0, 0.4688, 1.0, 0.4375, 1.0, 0.8438, 1.0, 0.875, 1.0, 0.875, 1.0, 0.8438, 1.0, 0.0, 1.0, 0.03125, 1.0, 0.03125, 1.0, 0.0, 1.0, 0.4062, 1.0, 0.4375, 1.0, 0.4375, 1.0, 0.4062, 1.0, 0.8125, 1.0, 0.8438, 1.0, 0.8438, 1.0, 0.8125, 1.0, 0.375, 1.0, 0.4062, 1.0, 0.4062, 1.0, 0.375, 1.0, 0.7812, 1.0, 0.8125, 1.0, 0.8125, 1.0, 0.7812, 1.0, 0.25, 1.0, 0.2812, 1.0, 0.2812, 1.0, 0.25, 1.0, 0.6562, 1.0, 0.6875, 1.0, 0.6875, 1.0, 0.6562, 1.0, 0.2188, 1.0, 0.25, 1.0, 0.25, 1.0, 0.2188, 1.0, 0.625, 1.0, 0.6562, 1.0, 0.6562, 1.0, 0.625, 1.0, 0.1875, 1.0, 0.2188, 1.0, 0.2188, 1.0, 0.1875, 1.0, 0.5938, 1.0, 0.625, 1.0, 0.625, 1.0, 0.5938, 1.0, 0.1562, 1.0, 0.1875, 1.0, 0.1875, 1.0, 0.1562, 1.0, 0.5625, 1.0, 0.5938, 1.0, 0.5938, 1.0, 0.5625, 1.0, 0.9688, 1.0, 1.0, 1.0, 1.0, 1.0, 0.9688, 1.0, 0.125, 1.0, 0.1562, 1.0, 0.1562, 1.0, 0.125, 1.0, 0.5312, 1.0, 0.5625, 1.0, 0.5625, 1.0, 0.5312, 1.0, 0.9375, 1.0, 0.9688, 1.0, 0.9688, 1.0, 0.9375, 1.0, 0.09375, 1.0, 0.125, 1.0, 0.125, 1.0, 0.09375, 1.0, 0.5, 1.0, 0.5312, 1.0, 0.5312, 1.0, 0.5, 1.0, 0.9062, 1.0, 0.9375, 1.0, 0.9375, 1.0, 0.9062, 1.0, 0.0625, 1.0, 0.09375, 1.0, 0.09375, 1.0, 0.0625, 1.0, 0.4688, 1.0, 0.5, 1.0, 0.5, 1.0, 0.4688, 1.0, 0.875, 1.0, 0.9062, 1.0, 0.9062, 1.0, 0.875, 1.0, 0.03125, 1.0, 0.0625, 1.0, 0.0625, 1.0, 0.03125, 1.0, 0.4375, 1.0, 0.4688, 1.0, 0.4688, 1.0, 0.4375, 1.0, 0.8438, 1.0, 0.875, 1.0, 0.875, 1.0, 0.8438, 1.0, 0.0, 1.0, 0.03125, 1.0, 0.03125, 1.0, 0.0, 1.0, 0.4062, 1.0, 0.4375, 1.0, 0.4375, 1.0, 0.4062, 1.0, 0.8125, 1.0, 0.8438, 1.0, 0.8438, 1.0, 0.8125, 1.0, 0.375, 1.0, 0.4062, 1.0, 0.4062, 1.0, 0.375, 1.0, 0.7812, 1.0, 0.8125, 1.0, 0.8125, 1.0, 0.7812, 1.0, 0.3438, 1.0, 0.375, 1.0, 0.375, 1.0, 0.3438, 1.0, 0.75, 1.0, 0.7812, 1.0, 0.7812, 1.0, 0.75, 1.0, 0.3125, 1.0, 0.3438, 1.0, 0.3438, 1.0, 0.3125, 1.0, 0.7188, 1.0, 0.75, 1.0, 0.75, 1.0, 0.7188, 1.0, 0.2812, 1.0, 0.3125, 1.0, 0.3125, 1.0, 0.2812, 1.0, 0.6875, 1.0, 0.7188, 1.0, 0.7188, 1.0, 0.6875, 1.0, 0.0, 0.0, 0.0, 0.0, 0.0, 0.0, 0.0, 0.0, 0.0, 0.0, 0.0, 0.0, 0.0, 0.0, 0.0, 0.0, 0.0, 0.0, 0.0, 0.0, 0.0, 0.0, 0.0, 0.0, 0.0, 0.0, 0.0, 0.0, 0.0, 0.0, 0.0, 0.0, 0.0, 0.0, 0.0, 0.0, 0.0, 0.0, 0.0, 0.0, 0.0, 0.0, 0.0, 0.0, 0.0, 0.0, 0.0, 0.0, 0.0, 0.0, 0.0, 0.0, 0.0, 0.0, 0.0, 0.0, 0.0, 0.0, 0.0, 0.0, 0.0, 0.0, 0.0, 0.0, 0.0, 0.0, 0.0, 0.0, 0.0, 0.0, 0.0, 0.0, 0.0, 0.0, 0.0, 0.0, 0.0, 0.0, 0.0, 0.0, 0.0, 0.0, 0.0, 0.0, 0.0, 0.0, 0.0, 0.0, 0.0, 0.0, 0.0, 0.0, 0.0, 0.0, 0.0, 0.0, 0.0, 0.0, 0.0, 0.0, 0.0, 0.0, 0.0, 0.0, 0.0, 0.0, 0.0, 0.0, 0.0, 0.0, 0.0, 0.0, 0.0, 0.0, 0.0, 0.0, 0.0, 0.0, 0.0, 0.0, 0.0, 0.0, 0.0, 0.0, 0.0, 0.0, 0.0, 0.0, 0.0, 0.0, 0.0, 0.0, 0.0, 0.0, 0.0, 0.0, 0.0, 0.0, 0.0, 0.0, 0.0, 0.0, 0.0, 0.0, 0.0, 0.0, 0.0, 0.0, 0.0, 0.0, 0.0, 0.0, 0.0, 0.0, 0.0, 0.0, 0.0, 0.0, 0.0, 0.0, 0.0, 0.0, 0.0, 0.0, 0.0, 0.0, 0.0, 0.0, 0.0, 0.0, 0.0, 0.0, 0.0, 0.0, 0.0, 0.0, 0.0, 0.0, 0.0, 0.0, 0.1562, 1.0, 0.1875, 1.0, 0.1875, 1.0, 0.1562, 1.0, 0.4375, 1.0, 0.4688, 1.0, 0.4688, 1.0, 0.4375, 1.0, 0.7188, 1.0, 0.75, 1.0, 0.75, 1.0, 0.7187, 1.0, 0.03125, 1.0, 0.0625, 1.0, 0.0625, 1.0, 0.03125, 1.0, 0.3125, 1.0, 0.3438, 1.0, 0.3438, 1.0, 0.3125, 1.0, 0.5938, 1.0, 0.625, 1.0, 0.625, 1.0, 0.5938, 1.0, 0.875, 1.0, 0.9062, 1.0, 0.9062, 1.0, 0.875, 1.0, 0.1875, 1.0, 0.2188, 1.0, 0.2188, 1.0, 0.1875, 1.0, 0.4688, 1.0, 0.5, 1.0, 0.5, 1.0, 0.4688, 1.0, 0.75, 1.0, 0.7812, 1.0, 0.7812, 1.0, 0.75, 1.0, 0.0625, 1.0, 0.09375, 1.0, 0.09375, 1.0, 0.0625, 1.0, 0.3438, 1.0, 0.375, 1.0, 0.375, 1.0, 0.3438, 1.0, 0.625, 1.0, 0.6562, 1.0, 0.6562, 1.0, 0.625, 1.0, 0.9062, 1.0, 0.9375, 1.0, 0.9375, 1.0, 0.9062, 1.0, 0.2188, 1.0, 0.25, 1.0, 0.25, 1.0, 0.2188, 1.0, 0.5, 1.0, 0.5312, 1.0, 0.5312, 1.0, 0.5, 1.0, 0.7812, 1.0, 0.8125, 1.0, 0.8125, 1.0, 0.7812, 1.0, 0.09375, 1.0, 0.125, 1.0, 0.125, 1.0, 0.09375, 1.0, 0.375, 1.0, 0.4062, 1.0, 0.4062, 1.0, 0.375, 1.0, 0.6562, 1.0, 0.6875, 1.0, 0.6875, 1.0, 0.6562, 1.0, 0.9375, 1.0, 0.9688, 1.0, 0.9688, 1.0, 0.9375, 1.0, 0.25, 1.0, 0.2812, 1.0, 0.2812, 1.0, 0.25, 1.0, 0.5312, 1.0, 0.5625, 1.0, 0.5625, 1.0, 0.5312, 1.0, 0.8125, 1.0, 0.8438, 1.0, 0.8438, 1.0, 0.8125, 1.0, 0.125, 1.0, 0.1562, 1.0, 0.1562, 1.0, 0.125, 1.0, 0.4062, 1.0, 0.4375, 1.0, 0.4375, 1.0, 0.4062, 1.0, 0.6875, 1.0, 0.7188, 1.0, 0.7187, 1.0, 0.6875, 1.0, 0.9688, 1.0, 1.0, 1.0, 1.0, 1.0, 0.9688, 1.0, 0.0, 1.0, 0.03125, 1.0, 0.03125, 1.0, 0.0, 1.0, 0.2812, 1.0, 0.3125, 1.0, 0.3125, 1.0, 0.2812, 1.0, 0.5625, 1.0, 0.5938, 1.0, 0.5938, 1.0, 0.5625, 1.0, 0.8438, 1.0, 0.875, 1.0, 0.875, 1.0, 0.8438, 1.0])
me_cylinder_001.update()

# ---- objects
ob_light = bpy.data.objects.new('Light', light_light)
ob_camera = bpy.data.objects.new('Camera', cam_camera)
ob_cylinder = bpy.data.objects.new('Cylinder', me_cylinder)
ob_cube = bpy.data.objects.new('Cube', me_cube_001)
ob_cube_001 = bpy.data.objects.new('Cube.001', me_cube_002)
ob_empty = bpy.data.objects.new('Empty', None)
ob_cylinder_001 = bpy.data.objects.new('Cylinder.001', me_cylinder_001)

# ---- transforms, parenting, visibility, modifiers, constraints
ob_light.location = (4.076, 1.005, 5.904)
ob_light.rotation_euler = (0.6503, 0.05522, 1.866)
ob_light.lock_rotations_4d = False
ob_light.empty_display_type = 'ARROWS'
ob_light.color = (0.0, 0.0, 0.0, 0.0)
ob_light.lineart.crease_threshold = 0.0
ob_camera.location = (7.359, -6.926, 4.958)
ob_camera.rotation_euler = (1.109, 0.0, 0.8149)
ob_camera.lock_rotations_4d = False
ob_camera.empty_display_type = 'ARROWS'
ob_camera.color = (0.0, 0.0, 0.0, 0.0)
ob_camera.display_type = 'WIRE'
ob_camera.lineart.crease_threshold = 0.0
ob_cylinder.location = (0.0, 0.0, 1.045)
ob_cylinder.scale = (1.0, 1.0, 0.8544)
ob_cube.location = (1.363, 0.0, 0.9779)
ob_cube.scale = (0.3533, 0.2056, 0.5793)
_m = ob_cube.modifiers.new('Boolean', 'BOOLEAN')
_m.object = ob_cube_001
ob_cube_001.location = (1.344, 0.0, 0.9779)
ob_cube_001.scale = (0.2244, 0.3133, 0.4182)
ob_cube_001.display_type = 'WIRE'
ob_empty.location = (-2.846, 0.0, 0.7989)
ob_empty.rotation_euler = (1.571, -0.0, -0.0)
ob_empty.scale = (0.688, 0.688, 0.688)
ob_empty.empty_display_type = 'IMAGE'
ob_empty.empty_display_size = 5.0
ob_empty.use_empty_image_alpha = True
ob_cylinder_001.location = (-2.989, 1.809e-09, 0.9111)
ob_cylinder_001.scale = (1.0, 1.0, 0.7872)

# ---- collection membership
col_collection.objects.link(ob_light)
col_collection.objects.link(ob_camera)
col_collection.objects.link(ob_cylinder)
col_collection.objects.link(ob_cube)
col_collection.objects.link(ob_cube_001)
col_collection.objects.link(ob_empty)
col_collection.objects.link(ob_cylinder_001)

# ---- scene / render settings (as saved in the file)
scene.camera = ob_camera
scene.frame_start = 1; scene.frame_end = 250; scene.frame_set(13)
scene.render.engine = 'BLENDER_EEVEE_NEXT'
bpy.context.view_layer.update()
